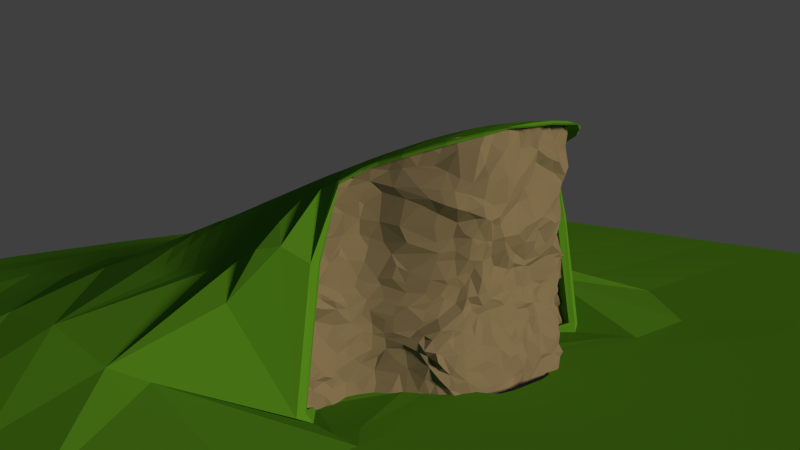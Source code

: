 # Source: Terrain_ready.blend  (saved by Blender 2.71.0; exported with 4.5.12 LTS)
import bpy
from mathutils import Matrix  # noqa: F401  (used for matrix-valued properties, if any)

bpy.ops.wm.read_factory_settings(use_empty=True)
scene = bpy.context.scene
scene.name = 'Scene'

# ---- collections
col_collection_1 = bpy.data.collections.new('Collection 1'); scene.collection.children.link(col_collection_1)

# ---- materials (node trees are filled in below, after node groups)
mat_material_001 = bpy.data.materials.new('Material.001')
mat_material_001.alpha_threshold = 0.0
mat_material_001.use_transparent_shadow = False
mat_material_001.diffuse_color = (0.06382, 0.2462, 0.02291, 1.0)
mat_material_001.roughness = 0.5
mat_material_001.specular_intensity = 0.06044
mat_material_001.line_color = (0.0, 0.0, 0.0, 1.0)
mat_material_002 = bpy.data.materials.new('Material.002')
mat_material_002.alpha_threshold = 0.0
mat_material_002.use_transparent_shadow = False
mat_material_002.diffuse_color = (0.1679, 0.1679, 0.1679, 1.0)
mat_material_002.roughness = 0.5
mat_material_002.specular_intensity = 0.0
mat_material_002.line_color = (0.0, 0.0, 0.0, 1.0)

# ---- material node trees

# ---- world
world_world = bpy.data.worlds.new('World'); scene.world = world_world
world_world.color = (0.05088, 0.05088, 0.05088)
world_world.use_sun_shadow = False
world_world.sun_shadow_jitter_overblur = 0.0
world_world.cycles.sampling_method = 'MANUAL'
world_world.cycles.sample_map_resolution = 256
world_world.light_settings.ao_factor = 0.2

# ---- cameras
cam_camera_001 = bpy.data.cameras.new('Camera.001')
cam_camera_001.clip_end = 694.0
cam_camera_001.lens = 35.0
cam_camera_001.sensor_width = 32.0
cam_camera_001.sensor_height = 18.0
cam_camera_001.dof.focus_distance = 0.0
cam_camera_001.dof.aperture_fstop = 128.0

# ---- lights
light_sun = bpy.data.lights.new('Sun', 'SUN')
light_sun.color = (1.0, 0.6759, 0.2972)
light_sun.transmission_factor = 0.0
light_sun.angle = 0.1993
light_sun.energy = 4.0
light_sun.shadow_buffer_clip_start = 0.5
light_sun.shadow_soft_size = 0.1
light_sun.shadow_cascade_max_distance = 1000.0
light_sun.cycles.use_multiple_importance_sampling = False

# ---- meshes
me_plane_001 = bpy.data.meshes.new('Plane.001')
me_plane_001.from_pydata([(0.07095, 0.1363, 66.74), (0.07405, 0.1099, 41.8), (0.07715, 0.107, 15.37), (0.08553, 0.1041, 14.7), (0.1236, 0.07823, 79.34), (0.09999, 0.09658, 41.19), (0.08894, 0.104, 42.19), (0.1006, 0.08756, 27.58), (0.03486, 0.1403, 90.34), (0.03203, 0.1458, 76.75), (0.03662, 0.1385, 67.86), (0.06915, 0.127, 54.38), (0.1104, 0.1232, 66.43), (0.0991, 0.1069, 56.11), (0.131, 0.07109, 54.18), (0.03247, 0.1155, 43.56), (0.02164, 0.1182, 42.39), (0.03476, 0.1195, 38.22), (0.06726, 0.1064, 29.63), (0.109, 0.09332, 16.26), (0.09733, 0.08245, 4.003), (0.1021, 0.09299, 6.251), (0.1166, 0.05824, 8.978), (0.1124, 0.1001, 83.8), (0.1078, 0.1017, 87.76), (0.1108, 0.08607, 41.39), (0.1107, 0.07846, 36.2), (0.1323, 0.05534, 32.11), (0.1237, 0.06285, 36.33), (0.05612, 0.1436, 91.94), (0.05969, 0.147, 86.54), (0.07542, 0.1368, 87.18), (0.05287, 0.1422, 67.25), (0.04857, 0.1356, 62.67), (0.07539, 0.1385, 61.89), (0.06599, 0.1343, 60.24), (0.06328, 0.1404, 62.94), (0.1256, 0.0996, 69.25), (0.1377, 0.06654, 59.79), (0.04945, 0.1168, 41.0), (0.05303, 0.1168, 35.76), (0.06541, 0.1138, 34.95), (0.05312, 0.1102, 16.6), (0.05006, 0.1147, 10.87), (0.1173, 0.07519, 19.34), (0.1107, 0.07659, 12.5), (0.1104, 0.08207, 14.52), (0.1195, 0.05716, 16.22), (0.1268, 0.0464, 12.6), (0.1037, 0.117, 85.27), (0.08933, 0.1342, 85.99), (0.08531, 0.1429, 76.81), (0.09669, 0.1319, 74.61), (0.1044, 0.1211, 75.94), (0.1133, 0.0929, 79.69), (0.1093, 0.1078, 78.09), (0.07846, 0.11, 43.62), (0.08309, 0.09735, 32.44), (0.08023, 0.1017, 37.65), (0.1014, 0.09118, 35.79), (0.08196, 0.1066, 30.0), (0.09029, 0.102, 23.75), (0.1042, 0.09516, 24.01), (0.1103, 0.0783, 30.35), (0.1138, 0.06983, 23.17), (0.13, 0.04937, 22.06), (0.01126, 0.1475, 90.46), (0.01494, 0.1417, 85.28), (0.01723, 0.1444, 79.91), (0.06033, 0.1473, 76.67), (0.07728, 0.1413, 73.44), (0.01619, 0.1398, 58.15), (0.02874, 0.1355, 60.15), (0.0078, 0.134, 54.0), (0.01195, 0.1208, 47.58), (0.05051, 0.1365, 55.56), (0.05231, 0.1204, 48.4), (0.06772, 0.1217, 47.32), (0.07398, 0.1152, 45.47), (0.08704, 0.1375, 67.11), (0.08431, 0.1363, 69.02), (0.08654, 0.1275, 62.56), (0.08055, 0.136, 62.84), (0.09901, 0.1127, 61.27), (0.08759, 0.1238, 55.99), (0.08481, 0.117, 48.37), (0.1095, 0.0931, 47.92), (0.1102, 0.09724, 50.9), (0.008709, 0.1164, 42.23), (0.01086, 0.1173, 33.89), (0.003132, 0.1172, 35.58), (0.02468, 0.1173, 34.61), (0.01082, 0.1177, 29.3), (0.005421, 0.1182, 20.35), (0.0132, 0.1201, 17.74), (0.02499, 0.1171, 20.9), (0.05571, 0.1129, 30.73), (0.05125, 0.1094, 21.9), (0.06469, 0.1055, 23.31), (0.0772, 0.1024, 22.3), (0.01115, 0.1207, 14.28), (0.01243, 0.1165, 4.709), (0.03336, 0.1171, 8.434), (0.01523, 0.1203, -5.112), (0.008318, 0.119, -7.489), (0.0174, 0.1161, -7.471), (0.02808, 0.1168, -7.511), (0.04833, 0.1121, 3.698), (0.05703, 0.1101, 1.143), (0.04747, 0.11, -2.502), (0.04777, 0.1112, -4.68), (0.06142, 0.1055, -2.851), (0.07745, 0.1039, -3.416), (0.08832, 0.0995, 16.78), (0.09133, 0.09855, 7.635), (0.08908, 0.1021, 9.417), (0.1095, 0.09708, 13.27), (0.08382, 0.09619, -2.361), (0.09989, 0.07621, -0.5693), (0.1082, 0.06641, 0.5795), (0.1311, 0.03948, 15.8), (0.139, 0.04439, 53.52), (0.1345, 0.05892, 46.01), (0.1365, 0.05412, 41.47), (0.1346, 0.07234, 68.88), (0.1429, 0.02866, -6.415), (0.1364, 0.04941, 77.75), (0.1357, 0.04017, 21.78), (0.1377, 0.04469, 26.69), (0.1412, 0.06126, 72.63), (0.1424, 0.04527, 70.61), (0.1528, 0.03125, 71.98), (0.1597, 0.0194, 75.3), (0.1557, 0.02364, 77.6), (0.1415, 0.02785, 15.51), (0.1599, 0.0196, 12.89), (0.1431, 0.02843, -4.258), (0.157, 0.02318, -6.945), (0.1554, 0.02429, 56.14), (0.145, 0.04408, 60.81), (0.1484, 0.02985, 51.72), (0.1547, 0.02611, 28.34), (0.1437, 0.03059, 24.8), (0.1486, 0.03208, 29.78), (0.1644, 0.01954, 25.66), (0.1491, 0.02821, 33.44), (0.1507, 0.03022, 39.73), (0.14, 0.04081, 38.9), (0.1705, 0.01961, 33.16), (0.1693, 0.01913, 31.06), (0.1806, 0.01486, 31.11), (0.1699, 0.0192, 19.75), (0.1667, 0.01741, 17.65), (0.1577, 0.02257, 41.27), (0.1604, 0.02103, 38.28), (0.1936, 0.005598, 39.95), (0.1736, 0.01761, 28.15), (0.1209, 0.08719, 85.85), (0.1765, 0.009681, 72.12), (0.1645, 0.01666, -7.361), (0.1756, 0.01172, 6.796), (0.1675, 0.01312, -1.692), (0.1641, 0.008871, 3.89), (0.1705, 0.01694, 14.55), (0.1675, 0.01869, 47.49), (0.1719, 0.01765, 56.36), (0.1794, 0.009769, 56.33), (0.1738, 0.01463, 52.33), (0.2004, 0.0004919, 60.0), (0.2021, -0.000898, 53.26), (0.1903, 0.002419, 67.65), (0.1987, 7.927e-06, 27.2), (0.1985, 0.004835, 23.08), (0.198, 0.01181, 32.06), (0.1924, 0.008516, 20.05), (0.1961, 0.01085, 6.649), (0.1986, 0.01518, 2.01), (0.2003, 0.01311, 11.14), (0.1939, 0.0107, -4.558), (0.1971, 0.01182, -7.307), (0.2203, 0.01211, -7.262), (0.2109, 0.01439, 8.448), (0.2134, 0.009138, 0.06067), (0.2175, 0.001322, 50.5), (0.22, -0.000951, 47.39), (0.2056, 0.007277, 43.29), (0.2186, 0.01085, 34.68), (0.2114, 0.003792, 30.4), (0.2224, 0.01284, 41.7), (0.2165, 0.007235, 38.32), (0.2248, 0.01283, 38.73), (0.2465, 0.01064, 9.239), (0.2318, 0.01285, -0.8512), (0.2308, 0.009677, 3.079), (0.241, 0.0131, -6.818), (0.2373, 0.0149, 23.1), (0.2309, 0.0135, 19.6), (0.2303, 0.01412, 27.82), (-0.07379, 0.1257, 89.56), (-0.06348, 0.1217, 69.41), (-0.1198, 0.06321, 67.1), (-0.07224, 0.1234, 42.58), (-0.1272, 0.06494, 16.05), (-0.09615, 0.1038, 79.59), (-0.09727, 0.1086, 41.91), (-0.1028, 0.1026, 40.52), (-0.132, 0.0741, 29.68), (-0.01693, 0.1398, 93.07), (-0.02263, 0.1382, 92.98), (-0.06987, 0.1289, 80.02), (-0.03194, 0.1445, 67.11), (-0.06494, 0.1181, 57.27), (-0.06329, 0.1201, 50.16), (-0.08775, 0.0866, 57.41), (-0.1159, 0.06726, 54.81), (-0.0314, 0.1185, 42.73), (-0.03047, 0.1165, 27.37), (-0.07423, 0.1087, 29.04), (-0.03049, 0.1164, 15.99), (-0.03884, 0.1209, 15.56), (-0.02757, 0.1216, 2.243), (-0.07791, 0.1225, 3.809), (-0.1001, 0.09938, 17.35), (-0.1282, 0.06121, 3.525), (-0.1315, 0.06039, 5.939), (-0.098, 0.09738, 87.47), (-0.117, 0.08911, 39.53), (-0.1019, 0.09986, 36.86), (-0.1366, 0.07461, 33.0), (-0.1297, 0.07367, 36.02), (-0.04221, 0.1375, 92.2), (-0.04866, 0.1379, 60.9), (-0.1027, 0.08182, 66.95), (-0.09941, 0.07959, 64.63), (-0.1029, 0.07891, 58.79), (-0.05567, 0.1245, 43.15), (-0.05401, 0.1229, 39.42), (-0.0497, 0.1197, 35.24), (-0.05426, 0.1092, 33.37), (-0.06392, 0.1107, 35.91), (-0.06606, 0.1265, 14.59), (-0.05987, 0.1289, 12.25), (-0.07354, 0.1212, 11.06), (-0.1117, 0.07742, 16.35), (-0.1124, 0.08981, 8.968), (-0.1079, 0.0875, 10.75), (-0.1273, 0.06511, 8.584), (-0.0788, 0.1204, 83.18), (-0.09424, 0.1009, 86.46), (-0.09447, 0.102, 88.0), (-0.07597, 0.1183, 78.43), (-0.07506, 0.114, 74.86), (-0.08801, 0.09854, 72.73), (-0.1093, 0.08824, 80.63), (-0.1118, 0.07733, 74.28), (-0.08392, 0.1165, 42.59), (-0.075, 0.1085, 39.23), (-0.07241, 0.1075, 36.3), (-0.1014, 0.1032, 34.4), (-0.1255, 0.0638, 22.11), (-0.002145, 0.1456, 93.22), (0.0005845, 0.1405, 87.06), (-0.007284, 0.1375, 86.67), (-0.02566, 0.1418, 87.53), (-0.01581, 0.1388, 83.93), (-0.03994, 0.1323, 86.04), (-0.006918, 0.147, 81.28), (-0.01763, 0.1469, 80.1), (-0.0001488, 0.1375, 73.38), (-0.02724, 0.1405, 75.47), (-0.05182, 0.1299, 79.87), (-0.05018, 0.1406, 74.45), (-0.04432, 0.145, 74.15), (-0.06722, 0.121, 73.4), (-0.003464, 0.1389, 67.7), (-0.01121, 0.1417, 60.55), (-0.03191, 0.1383, 61.46), (-0.007251, 0.1369, 55.73), (-0.0118, 0.1288, 48.42), (-0.03035, 0.1312, 49.71), (-0.0499, 0.1366, 57.62), (-0.08619, 0.09166, 67.57), (-0.07601, 0.09397, 63.66), (-0.09094, 0.08454, 62.54), (-0.07379, 0.09824, 57.24), (-0.07558, 0.1006, 52.25), (-0.08801, 0.09444, 47.59), (-0.1005, 0.08379, 49.47), (-0.1099, 0.09113, 42.9), (-0.1198, 0.0721, 48.61), (-0.004793, 0.1214, 42.55), (-0.02769, 0.1266, 45.32), (-0.01413, 0.1151, 33.78), (-0.00742, 0.1169, 34.68), (-0.03168, 0.1133, 35.18), (-0.01749, 0.1183, 28.03), (-0.003925, 0.118, 23.35), (-0.03252, 0.1174, 22.37), (-0.02624, 0.1141, 22.74), (-0.04735, 0.1079, 29.22), (-0.06891, 0.1109, 23.19), (-0.001791, 0.1191, 15.98), (0.002605, 0.1212, 10.6), (-0.0333, 0.1254, 10.65), (-0.01004, 0.1195, 4.875), (-0.006249, 0.117, -5.571), (-0.01263, 0.1117, -2.441), (-0.02714, 0.1172, -1.338), (-0.06748, 0.1261, -1.954), (-0.04661, 0.1238, -1.366), (-0.08541, 0.1162, 12.18), (-0.08967, 0.1106, 2.964), (-0.1068, 0.08717, 0.04588), (-0.1232, 0.06603, -4.094), (-0.1206, 0.07492, 2.072), (-0.1373, 0.04308, 14.52), (-0.1318, 0.05079, 54.77), (-0.1388, 0.04225, 10.38), (-0.1379, 0.0454, 48.99), (-0.1396, 0.04189, 39.68), (-0.1377, 0.04986, 35.91), (-0.1343, 0.03659, 67.9), (-0.1373, 0.03776, 61.53), (-0.1374, 0.04388, -2.88), (-0.1334, 0.03792, 3.827), (-0.1424, 0.03939, 80.35), (-0.1399, 0.05378, 30.38), (-0.1308, 0.04759, 72.54), (-0.1564, 0.02256, 77.2), (-0.1464, 0.02017, 3.546), (-0.147, 0.02686, -3.6), (-0.1499, 0.02099, 8.27), (-0.1536, 0.02722, 12.04), (-0.1572, 0.02652, 62.04), (-0.1578, 0.02597, 66.79), (-0.1621, 0.02117, 49.54), (-0.1526, 0.02902, 27.91), (-0.1718, 0.0221, 30.1), (-0.1572, 0.02922, 34.41), (-0.1447, 0.03692, 37.99), (-0.161, 0.02534, 21.92), (-0.1557, 0.02308, 42.17), (-0.1751, 0.01625, 35.72), (-0.1776, 0.01562, 22.52), (-0.1826, 0.01705, 29.07), (-0.1114, 0.08957, 83.5), (-0.1187, 0.0753, 84.61), (-0.1871, 0.01636, 72.18), (-0.1705, 0.01962, 72.11), (-0.1839, 0.01802, -2.499), (-0.1847, 0.01742, 7.871), (-0.1781, 0.01521, 11.79), (-0.1714, 0.01562, 4.902), (-0.1813, 0.01324, 17.87), (-0.1865, 0.01278, 67.65), (-0.1893, 0.01434, 70.04), (-0.1822, 0.01878, 59.56), (-0.204, 0.008331, 58.32), (-0.1949, 0.01091, 55.31), (-0.1972, 0.01071, 63.26), (-0.1919, 0.01142, 67.91), (-0.2077, 0.007904, 52.19), (-0.1965, 0.007702, 49.69), (-0.201, 0.01121, 27.62), (-0.2068, 0.008865, 37.39), (-0.2036, 0.007096, 22.95), (-0.2071, 0.01467, 0.7908), (-0.2035, 0.01208, 16.99), (-0.2018, 0.01238, 18.82), (-0.2055, 0.01358, 12.64), (-0.2027, 0.01373, -2.989), (-0.2129, 0.009881, 18.6), (-0.2221, 0.01387, 14.28), (-0.2161, 0.01018, -3.208), (-0.2206, 0.01285, -4.376), (-0.2244, 0.01754, 11.41), (-0.2161, 0.008337, 9.689), (-0.2201, 0.01108, 3.811), (-0.2152, 0.01102, 52.86), (-0.2199, 0.009614, 27.18), (-0.1987, 0.01494, 32.66), (-0.2165, 0.01208, 20.93), (-0.223, 0.01341, 42.27), (-0.2377, 0.01356, 6.878), (-0.2471, 0.01555, 4.649), (-0.2353, 0.01153, 15.53), (-0.2438, 0.01404, 14.33), (-0.2454, 0.01824, -5.243), (-0.2394, 0.01066, 21.14), (-0.2305, 0.01534, 18.61), (-0.2343, 0.01872, 26.15), (-0.231, 0.01437, 35.6), (0.1261, 0.06462, 39.67), (0.06789, 0.1374, 91.18), (0.1265, 0.08706, 67.07), (0.06636, 0.1198, 40.77), (0.07375, 0.1067, 13.14), (0.1248, 0.05927, 18.21), (0.1313, 0.06428, 78.75), (0.09461, 0.09704, 39.52), (0.1331, 0.05356, 28.35), (0.02637, 0.144, 89.71), (0.02058, 0.1435, 89.86), (0.02139, 0.1477, 93.07), (0.02851, 0.1386, 84.5), (0.07616, 0.1448, 80.66), (0.02467, 0.1329, 66.23), (0.0276, 0.1379, 55.66), (0.03166, 0.1291, 50.89), (0.0641, 0.1286, 52.34), (0.062, 0.1296, 54.34), (0.102, 0.128, 65.56), (0.09694, 0.1094, 51.71), (0.02647, 0.1164, 39.62), (0.02905, 0.1159, 27.47), (0.02442, 0.1168, 29.54), (0.05821, 0.1078, 27.46), (0.03173, 0.1187, 14.47), (0.02511, 0.118, 4.946), (0.02095, 0.1167, 0.4067), (0.0743, 0.1079, 4.747), (0.09973, 0.09439, 14.85), (0.121, 0.04933, 6.775), (0.1074, 0.0849, 33.57), (0.1256, 0.06676, 31.72), (0.1265, 0.05978, 34.12), (0.04064, 0.1414, 92.61), (0.04416, 0.1437, 85.91), (0.06827, 0.1469, 83.76), (0.04632, 0.1363, 59.91), (0.05807, 0.1368, 59.7), (0.1184, 0.1131, 67.63), (0.1156, 0.1009, 64.31), (0.1163, 0.096, 60.6), (0.04586, 0.1166, 37.6), (0.04791, 0.1163, 33.11), (0.068, 0.1051, 32.09), (0.05445, 0.111, 6.888), (0.07428, 0.1077, 8.756), (0.1181, 0.08433, 17.06), (0.1166, 0.0756, 15.87), (0.1089, 0.08316, 10.63), (0.1026, 0.113, 88.97), (0.08283, 0.1355, 90.33), (0.08494, 0.1369, 80.22), (0.0996, 0.1275, 71.01), (0.1111, 0.119, 72.09), (0.1193, 0.1079, 72.17), (0.1309, 0.08722, 73.02), (0.07766, 0.1056, 38.96), (0.0764, 0.1081, 34.61), (0.09497, 0.0919, 34.44), (0.07757, 0.1066, 27.35), (0.08546, 0.09864, 20.68), (0.1086, 0.0875, 20.45), (0.09758, 0.099, 20.5), (0.1118, 0.07661, 26.47), (0.1142, 0.08071, 21.97), (0.1103, 0.07782, 20.15), (0.1208, 0.06578, 20.59), (0.007283, 0.145, 83.91), (0.001173, 0.1384, 79.54), (0.01019, 0.1374, 72.4), (0.02111, 0.1383, 71.18), (0.03742, 0.143, 79.11), (0.04717, 0.1451, 72.27), (0.01086, 0.1371, 67.64), (0.004582, 0.142, 59.18), (0.007392, 0.13, 51.55), (0.01374, 0.1208, 44.22), (0.02777, 0.1252, 47.06), (0.04635, 0.1338, 53.96), (0.03972, 0.1134, 44.22), (0.03987, 0.1307, 50.89), (0.08365, 0.1291, 59.23), (0.09435, 0.1184, 57.62), (0.07989, 0.1241, 53.37), (0.09406, 0.1055, 48.33), (0.1107, 0.09458, 54.41), (0.1265, 0.06923, 43.99), (0.007138, 0.1179, 39.06), (0.001074, 0.1209, 40.26), (0.03209, 0.1183, 31.64), (0.003182, 0.1181, 27.07), (-0.002545, 0.1199, 29.6), (0.00572, 0.1175, 22.78), (0.04651, 0.1111, 28.7), (0.04249, 0.1126, 25.16), (0.04153, 0.1153, 19.51), (0.06421, 0.1089, 20.17), (0.005867, 0.1168, 16.44), (0.02661, 0.1176, 9.406), (0.01768, 0.1215, 10.44), (0.001759, 0.1152, 1.499), (0.003851, 0.1167, -2.364), (0.03301, 0.1147, -3.13), (0.03455, 0.1147, 0.8775), (0.04206, 0.1123, -7.473), (0.06524, 0.104, -4.777), (0.06149, 0.1069, -7.485), (0.1012, 0.08961, 9.411), (0.1018, 0.09732, 10.76), (0.104, 0.08415, 11.78), (0.08325, 0.09947, 1.236), (0.09048, 0.09688, 2.094), (0.08609, 0.1013, 4.103), (0.07797, 0.1004, -7.371), (0.09469, 0.08606, -2.17), (0.08995, 0.08401, -6.233), (0.1074, 0.07499, 5.394), (0.1028, 0.07368, -4.772), (0.1157, 0.05339, -4.245), (0.1322, 0.039, 19.43), (0.1344, 0.02941, 12.37), (0.1359, 0.05269, 49.83), (0.1433, 0.03833, 40.98), (0.1365, 0.0432, 33.86), (0.1278, 0.04527, 1.053), (0.1365, 0.02611, 7.394), (0.1363, 0.02849, 3.159), (0.1322, 0.07223, 83.76), (0.1375, 0.05765, 81.9), (0.1432, 0.03023, 21.12), (0.1487, 0.03363, 74.08), (0.1472, 0.03314, 78.23), (0.1444, 0.03253, 80.03), (0.1544, 0.01477, 3.125), (0.152, 0.0245, 18.63), (0.1496, 0.02158, -0.2629), (0.1488, 0.0176, 10.01), (0.1574, 0.02687, 61.35), (0.1481, 0.03178, 55.11), (0.1586, 0.02699, 67.58), (0.1538, 0.02951, 66.44), (0.1523, 0.0284, 46.97), (0.1567, 0.02702, 35.39), (0.1514, 0.02637, 22.76), (0.1848, 0.0171, 34.2), (0.176, 0.01403, 36.83), (0.1794, 0.01454, 21.99), (0.1819, 0.009626, 25.36), (0.1753, 0.0137, 40.22), (0.1567, 0.01693, 74.73), (0.1659, 0.01634, 72.05), (0.1697, 0.01425, 75.25), (0.1828, 0.01643, -3.726), (0.183, 0.01385, 9.331), (0.1861, 0.01496, 7.47), (0.1854, 0.01226, 3.377), (0.1806, 0.01428, 15.54), (0.1773, 0.007272, 66.23), (0.1779, 0.007106, 69.98), (0.1777, 0.01512, 49.59), (0.1865, 0.01032, 46.94), (0.169, 0.01561, 63.48), (0.1947, 0.001168, 63.95), (0.1904, 0.001254, 58.09), (0.1931, 0.002415, 54.58), (0.1848, 0.004656, 67.47), (0.2021, 0.005071, 47.56), (0.204, 0.008821, 40.29), (0.1973, 0.008659, 35.11), (0.1968, 0.01014, 37.01), (0.1998, 0.01704, 9.165), (0.2124, 0.01111, 4.871), (0.2037, 0.008703, 16.88), (0.2077, 0.01258, -4.023), (0.2117, 0.01203, 14.9), (0.2233, 0.01444, 17.45), (0.2205, 0.009369, 8.28), (0.2301, 0.01322, 5.629), (0.2148, 0.002457, 55.72), (0.2044, 0.001013, 57.51), (0.2177, 0.006256, 56.99), (0.2129, -0.0002916, 49.23), (0.2164, 0.00604, 27.14), (0.2232, 0.007186, 22.66), (0.2176, 0.008745, 20.53), (0.2137, 0.01381, 41.54), (0.2337, 0.009727, 8.211), (0.247, 0.01283, 5.348), (0.2307, 0.01239, 15.48), (0.2475, 0.01243, -0.3236), (0.2471, 0.0139, -4.53), (0.2316, 0.01313, 35.77), (0.2342, 0.01749, 37.44), (-0.1215, 0.07894, 38.95), (-0.06115, 0.1293, 91.03), (-0.05196, 0.1333, 70.11), (-0.06254, 0.1233, 39.09), (-0.115, 0.07126, 77.27), (-0.1223, 0.05928, 74.54), (-0.09387, 0.1091, 39.59), (-0.08588, 0.1058, 24.75), (-0.1179, 0.07365, 26.41), (-0.02883, 0.1352, 90.14), (-0.03889, 0.1358, 90.25), (-0.02636, 0.1495, 79.18), (-0.02218, 0.1424, 64.51), (-0.06177, 0.1239, 53.57), (-0.09404, 0.08947, 67.59), (-0.1068, 0.07514, 52.98), (-0.02003, 0.1158, 41.27), (-0.02322, 0.1129, 25.54), (-0.0219, 0.117, 13.76), (-0.06165, 0.1273, 1.959), (-0.09633, 0.1021, 13.0), (-0.0974, 0.1036, 2.899), (-0.1284, 0.06386, -0.767), (-0.1136, 0.09431, 38.91), (-0.1092, 0.102, 40.53), (-0.1132, 0.09681, 31.63), (-0.1051, 0.0905, 28.87), (-0.124, 0.08418, 33.41), (-0.0539, 0.1336, 91.54), (-0.04568, 0.1314, 83.42), (-0.06448, 0.1262, 82.07), (-0.03892, 0.1416, 67.2), (-0.06149, 0.1211, 61.54), (-0.1153, 0.06534, 58.74), (-0.04104, 0.1186, 40.36), (-0.0447, 0.1155, 33.37), (-0.04697, 0.1247, 7.639), (-0.0433, 0.1206, 5.404), (-0.06059, 0.125, 6.877), (-0.1121, 0.0811, 13.12), (-0.1092, 0.08633, 5.831), (-0.1243, 0.074, 8.983), (-0.1187, 0.06934, 6.314), (-0.09914, 0.106, 83.85), (-0.07307, 0.1122, 72.59), (-0.08268, 0.1042, 73.55), (-0.1067, 0.08963, 77.54), (-0.09925, 0.08984, 72.68), (-0.1165, 0.06809, 72.04), (-0.06962, 0.1087, 32.83), (-0.09629, 0.1022, 28.8), (-0.08257, 0.1113, 20.81), (-0.09131, 0.09789, 22.0), (-0.1028, 0.08627, 23.98), (-0.1048, 0.08595, 20.99), (-0.1147, 0.07302, 20.7), (-0.01185, 0.1376, 90.5), (-0.03161, 0.1413, 82.52), (-0.008494, 0.1388, 77.99), (-0.01307, 0.1395, 71.84), (-0.02548, 0.1423, 71.49), (-0.04132, 0.1413, 78.35), (-0.04395, 0.1415, 71.79), (-0.05777, 0.1333, 71.34), (-0.06241, 0.1367, 76.54), (-0.07048, 0.118, 70.44), (-0.01487, 0.1328, 55.07), (-0.02421, 0.1421, 58.78), (-0.03157, 0.1425, 57.44), (-0.006043, 0.1348, 52.05), (-0.004167, 0.1217, 44.57), (-0.001486, 0.1252, 46.73), (-0.04692, 0.1349, 52.95), (-0.03904, 0.1341, 52.68), (-0.04744, 0.1213, 44.32), (-0.04535, 0.1298, 48.51), (-0.06481, 0.1279, 44.84), (-0.07004, 0.09823, 63.54), (-0.06845, 0.1098, 66.2), (-0.07178, 0.09888, 66.33), (-0.0712, 0.1109, 56.44), (-0.07472, 0.1184, 47.63), (-0.07804, 0.1084, 46.2), (-0.08613, 0.09878, 45.56), (-0.09219, 0.08703, 54.19), (-0.09522, 0.08923, 46.51), (-0.02345, 0.1131, 33.92), (-0.0325, 0.1139, 31.9), (-0.01161, 0.1184, 20.24), (-0.02622, 0.1129, 20.38), (-0.03966, 0.1086, 26.72), (-0.04378, 0.11, 28.22), (-0.0545, 0.1102, 25.14), (-0.04323, 0.1129, 21.65), (-0.07673, 0.1203, 17.77), (-0.01516, 0.1199, 15.04), (-0.01037, 0.117, 13.81), (-0.01879, 0.1187, 7.854), (-0.03506, 0.1256, 7.804), (-0.01665, 0.1152, 1.869), (-0.01519, 0.1148, -5.292), (-0.03328, 0.1191, -5.537), (-0.03395, 0.1169, -7.411), (-0.05962, 0.1198, -7.469), (-0.07205, 0.1236, -5.067), (-0.08061, 0.117, 13.74), (-0.07884, 0.1193, 8.837), (-0.08028, 0.1249, 5.825), (-0.1013, 0.09676, 7.915), (-0.08178, 0.1181, -0.7796), (-0.07674, 0.1165, -7.316), (-0.09713, 0.09747, -7.546), (-0.1051, 0.0963, 5.349), (-0.1088, 0.08887, -4.825), (-0.1048, 0.09024, -7.261), (-0.1139, 0.07963, -3.233), (-0.12, 0.07108, -7.317), (-0.1309, 0.05518, -7.139), (-0.1327, 0.05511, 15.58), (-0.1296, 0.05705, 52.11), (-0.1346, 0.05272, 8.863), (-0.1311, 0.04852, 6.82), (-0.1298, 0.06603, 46.1), (-0.1336, 0.0637, 38.49), (-0.1277, 0.05065, 65.17), (-0.1269, 0.05542, 61.04), (-0.1374, 0.05332, -4.698), (-0.1372, 0.03848, 0.8287), (-0.1286, 0.06069, 79.89), (-0.1329, 0.05457, 81.8), (-0.1341, 0.05748, 20.87), (-0.1349, 0.05754, 26.57), (-0.1309, 0.05695, 24.32), (-0.1308, 0.04277, 71.21), (-0.1242, 0.06313, 71.19), (-0.1471, 0.02748, 72.04), (-0.1412, 0.02891, 73.79), (-0.1485, 0.03069, 79.39), (-0.1473, 0.02378, 0.259), (-0.147, 0.03149, 16.14), (-0.1452, 0.03161, -7.398), (-0.1588, 0.02461, -7.22), (-0.1367, 0.03656, 6.725), (-0.1457, 0.03359, 56.86), (-0.1423, 0.0334, 53.15), (-0.1541, 0.02486, 54.94), (-0.1462, 0.02903, 64.56), (-0.1485, 0.03007, 47.73), (-0.146, 0.03121, 24.44), (-0.1489, 0.03641, 32.68), (-0.1537, 0.02805, 31.73), (-0.1433, 0.03822, 19.02), (-0.1565, 0.02728, 19.19), (-0.1526, 0.02746, 40.05), (-0.1717, 0.01678, 34.16), (-0.171, 0.01822, 21.57), (-0.1734, 0.01818, 40.2), (-0.1708, 0.0184, 25.44), (-0.1747, 0.01646, 74.84), (-0.1634, 0.01704, 75.47), (-0.1712, 0.01958, -4.074), (-0.1606, 0.01591, 9.394), (-0.17, 0.01788, 14.65), (-0.168, 0.02196, 66.31), (-0.1788, 0.01497, 43.33), (-0.1733, 0.01484, 54.18), (-0.19, 0.009793, 41.62), (-0.2066, 0.01001, 43.63), (-0.1888, 0.01017, 35.67), (-0.1968, 0.008866, 21.69), (-0.2015, 0.01328, 5.878), (-0.195, 0.01494, 2.258), (-0.1898, 0.01237, 12.94), (-0.1946, 0.01603, 14.92), (-0.1938, 0.01038, -7.259), (-0.2103, 0.01632, 14.86), (-0.2122, 0.01177, -7.236), (-0.2147, 0.01222, 8.256), (-0.2084, 0.009971, 10.09), (-0.2126, 0.01182, 57.38), (-0.2145, 0.01003, 29.97), (-0.2159, 0.01289, 35.14), (-0.2177, 0.01389, 22.61), (-0.219, 0.01066, 49.07), (-0.2308, 0.01492, 8.994), (-0.2299, 0.01055, 14.02), (-0.2283, 0.01616, 3.104), (-0.2224, 0.009202, 1.123), (-0.2358, 0.01506, 2.973), (-0.2379, 0.01386, -3.484), (-0.2279, 0.009637, -7.236), (-0.2412, 0.01573, -6.774), (-0.226, 0.01172, 21.46), (-0.2326, 0.01356, 30.37), (-0.2271, 0.01084, 31.77), (-0.2318, 0.01905, 37.4), (-0.2241, 0.01204, 35.15), (0.1276, 0.04391, -4.551), (0.01042, 0.1495, 93.19), (0.04343, 0.1118, -7.475), (0.1872, 0.007258, 70.43), (0.1806, 0.006066, 73.4), (0.1837, 0.01263, -7.159), (0.1852, 0.006647, 69.67), (0.2439, 0.01356, 14.34), (0.2329, 0.01285, 30.24), (-0.005909, 0.1155, -7.463), (-0.1084, 0.08869, 86.28), (-0.109, 0.08812, 86.21), (-0.08271, 0.1207, 89.19), (-0.09174, 0.1066, 88.26), (-0.1596, 0.01821, 75.14), (-0.1825, 0.01486, 73.6), (-0.1304, 0.06379, 83.0), (-0.01628, 0.1116, -7.508), (-0.2254, 0.01267, 38.78), (-0.247, 0.01756, -2.393), (1.0, -1.0, 0.0), (1.0, 1.0, 0.0), (1.0, 0.0, 0.0), (0.5, -1.0, 0.2935), (1.0, 0.5, 0.0), (1.0, -0.5, 0.2296), (0.5, 1.0, 0.0), (0.5, 0.0, 0.05396), (0.5, 0.5, 0.0), (0.5, -0.5, 7.354), (0.75, -1.0, 0.04145), (1.0, 0.75, 0.0), (1.0, -0.75, 0.04145), (0.75, 1.0, 0.0), (0.2783, -0.04668, 35.35), (0.25, -1.0, 0.6069), (1.0, 0.25, 0.0), (1.0, -0.25, 0.04145), (0.25, 1.0, 0.0), (0.75, 0.0, 0.04145), (0.5, 0.75, 0.0), (0.5, 0.25, 0.0), (0.25, 0.5, 0.0), (0.75, 0.5, 0.0), (0.5, -0.25, 3.931), (0.5, -0.75, 3.979), (0.25, -0.5, 19.81), (0.75, -0.5, 2.3), (0.75, 0.75, 0.0), (0.75, -0.25, 1.203), (0.25, 0.75, 0.0), (0.25, 0.25, 0.0), (0.75, 0.25, 0.0), (0.25, -0.25, 38.21), (0.25, -0.75, 9.814), (0.75, -0.75, 1.203), (0.875, -1.0, 0.0), (1.0, 0.875, 0.0), (1.0, -0.875, 0.0), (0.875, 1.0, 0.0), (0.125, 0.0, 79.22), (0.125, -1.0, 1.075), (1.0, 0.125, 0.0), (1.0, -0.125, 0.0), (0.125, 1.0, 0.0), (0.875, 0.0, 0.0), (0.5, 0.875, 0.0), (0.5, 0.125, 0.0), (0.125, 0.5, 0.0), (0.625, 0.5, 0.0), (0.5, -0.125, 1.733), (0.5, -0.875, 1.754), (0.125, -0.5, 25.06), (0.625, -0.5, 4.34), (0.625, -1.0, 0.1676), (1.0, 0.625, 0.0), (1.0, -0.625, 0.1676), (0.625, 1.0, 0.0), (0.346, -0.08607, 10.45), (0.375, -1.0, 0.4342), (1.0, 0.375, 0.0), (1.0, -0.375, 0.1676), (0.375, 1.0, 0.0), (0.625, 0.0, 0.1676), (0.5, 0.625, 0.0), (0.5, 0.375, 0.0), (0.375, 0.5, 0.0), (0.875, 0.5, 0.0), (0.5, -0.375, 6.337), (0.5, -0.625, 6.337), (0.375, -0.5, 12.67), (0.875, -0.5, 0.9803), (0.75, 0.875, 0.0), (0.75, 0.625, 0.0), (0.625, 0.75, 0.0), (0.875, 0.75, 0.0), (0.75, -0.125, 0.4802), (0.75, -0.375, 1.974), (0.625, -0.25, 2.482), (0.875, -0.25, 0.4802), (0.25, 0.875, 0.0), (0.25, 0.625, 0.0), (0.125, 0.75, 0.0), (0.375, 0.75, 0.0), (0.25, 0.375, 0.0), (0.25, 0.125, -4.205e-05), (0.125, 0.25, 0.0), (0.375, 0.25, 0.0), (0.75, 0.375, 0.0), (0.75, 0.125, 0.0), (0.625, 0.25, 0.0), (0.875, 0.25, 0.0), (0.25, -0.125, 40.85), (0.25, -0.375, 29.97), (0.125, -0.25, 52.21), (0.375, -0.25, 21.13), (0.25, -0.625, 14.48), (0.25, -0.875, 4.397), (0.125, -0.75, 11.55), (0.375, -0.75, 6.814), (0.75, -0.625, 1.974), (0.75, -0.875, 0.4802), (0.625, -0.75, 2.482), (0.875, -0.75, 0.4802), (0.875, 0.875, 0.0), (0.875, -0.125, 0.1157), (0.375, 0.875, 0.0), (0.375, 0.375, 0.0), (0.875, 0.375, 0.0), (0.375, -0.125, 14.78), (0.375, -0.625, 10.5), (0.875, -0.625, 0.836), (0.625, 0.875, 0.0), (0.625, 0.625, 0.0), (0.875, 0.625, 0.0), (0.625, -0.125, 1.019), (0.625, -0.375, 3.803), (0.875, -0.375, 0.836), (0.125, 0.875, 0.0), (0.125, 0.625, 0.0), (0.375, 0.625, 0.0), (0.125, 0.375, 0.0), (0.1131, 0.1098, 87.83), (0.375, 0.125, -0.3211), (0.625, 0.375, 0.0), (0.625, 0.125, 0.0), (0.875, 0.125, 0.0), (0.125, -0.125, 66.24), (0.125, -0.375, 37.95), (0.375, -0.375, 18.51), (0.125, -0.625, 16.73), (0.125, -0.875, 5.524), (0.375, -0.875, 2.748), (0.625, -0.625, 3.803), (0.625, -0.875, 1.019), (0.875, -0.875, 0.1157), (0.0625, 0.0, 83.21), (0.2338, 0.03863, -2.223), (0.0625, 0.25, 0.0), (0.25, -0.0625, 47.74), (0.0625, -0.25, 54.68), (0.1875, 0.0, 71.74), (0.25, 0.1875, 0.0), (0.1875, 0.25, 0.0), (0.25, -0.1875, 38.41), (0.1875, -0.25, 47.21), (0.06036, 0.1068, 2.384e-07), (0.125, 0.0625, 84.36), (0.0625, 0.125, 91.73), (0.09707, 0.07104, 0.003669), (0.125, -0.0625, 73.09), (0.125, -0.1875, 59.35), (0.0625, -0.125, 69.65), (0.1875, -0.125, 56.28), (0.1875, 0.1875, 0.0), (0.1875, -0.0625, 63.56), (0.04515, 0.1305, -2.98e-08), (0.0625, 0.0625, 88.67), (0.1387, 0.01301, 0.2908), (0.0625, -0.0625, 76.73), (0.0625, -0.1875, 62.23), (0.1875, -0.1875, 51.24), (0.03125, 0.0, 84.24), (0.25, 0.03125, 0.1237), (0.03125, 0.25, 0.0), (0.25, -0.03125, 52.56), (0.03125, -0.25, 55.17), (0.2385, -0.004455, 54.27), (0.25, 0.2188, 0.0), (0.2188, 0.25, 0.0), (0.25, -0.2188, 38.28), (0.2188, -0.25, 43.02), (0.125, 0.2188, 0.0), (0.125, 0.03125, 81.97), (0.03125, 0.125, 92.92), (0.09264, 0.08438, 4.561e-07), (0.125, -0.03125, 76.24), (0.125, -0.2188, 55.8), (0.03125, -0.125, 70.43), (0.1562, -0.125, 62.22), (0.09375, 0.0, 81.53), (0.25, 0.09375, -0.6852), (0.09375, 0.25, 0.0), (0.25, -0.09375, 43.75), (0.09375, -0.25, 53.69), (0.1562, 0.0, 76.31), (0.25, 0.1562, 0.0), (0.1562, 0.25, 0.0), (0.25, -0.1562, 39.14), (0.1562, -0.25, 50.25), (0.06319, 0.1051, 0.0), (0.125, 0.09375, 86.13), (0.09375, 0.125, 89.8), (0.2188, 0.125, 0.0), (0.125, -0.09375, 69.71), (0.125, -0.1562, 62.79), (0.09375, -0.125, 68.28), (0.2188, -0.125, 48.95), (0.1875, 0.2188, 0.0), (0.1875, 0.1562, 0.0), (0.1562, 0.1875, 0.0), (0.2188, 0.1875, 0.0), (0.1875, -0.03125, 67.71), (0.1875, -0.09375, 59.67), (0.1562, -0.0625, 69.39), (0.2188, -0.0625, 56.14), (0.0625, 0.2188, 0.0), (0.06044, 0.146, 92.18), (0.02564, 0.1345, 0.0), (0.05522, 0.1175, 0.0), (0.0625, 0.09375, 90.56), (0.0625, 0.03125, 86.14), (0.03125, 0.0625, 89.8), (0.09375, 0.0625, 86.85), (0.1174, 0.05097, 0.1074), (0.1871, 0.0259, 74.77), (0.1497, 0.04687, 80.89), (0.2005, 0.002555, -2.243), (0.0625, -0.03125, 80.06), (0.0625, -0.09375, 73.25), (0.03125, -0.0625, 77.63), (0.09375, -0.0625, 75.2), (0.0625, -0.1562, 65.96), (0.0625, -0.2188, 58.46), (0.03125, -0.1875, 62.87), (0.09375, -0.1875, 61.05), (0.1875, -0.1562, 53.49), (0.1875, -0.2188, 49.28), (0.1562, -0.1875, 56.16), (0.2188, -0.1875, 45.13), (0.2188, 0.2188, 0.0), (0.2188, -0.03125, 60.67), (0.09375, 0.2188, 0.0), (0.09375, 0.09375, 88.67), (0.2188, 0.09375, -0.1257), (0.09375, -0.03125, 78.46), (0.09375, -0.1562, 64.69), (0.2188, -0.1562, 46.65), (0.1562, 0.2188, 0.0), (0.07587, 0.09239, 4.195e-07), (0.2188, 0.1562, 0.0), (0.1562, -0.03125, 73.04), (0.1562, -0.09375, 65.7), (0.2188, -0.09375, 52.15), (0.03125, 0.2188, 0.0), (0.03166, 0.1538, 93.32), (0.08346, 0.134, 90.7), (0.03125, 0.09375, 91.73), (0.03125, 0.03125, 87.22), (0.09375, 0.03125, 84.37), (0.1398, 0.07277, 83.62), (0.1612, 0.03495, 78.78), (0.2232, 0.02467, 49.19), (0.03125, -0.03125, 81.03), (0.03125, -0.09375, 74.09), (0.09375, -0.09375, 71.8), (0.03125, -0.1562, 66.68), (0.03125, -0.2188, 59.03), (0.09375, -0.2188, 57.38), (0.1562, -0.1562, 59.05), (0.1562, -0.2188, 53.34), (0.2188, -0.2188, 44.07), (0.03166, 0.1573, 92.49), (0.03166, 0.1551, 91.94), (0.03166, 0.1366, 91.66), (0.06147, 0.1491, 92.06), (0.06079, 0.1476, 91.63), (0.05787, 0.1361, 91.04), (0.1157, 0.1121, 87.38), (0.1277, 0.09604, 85.68), (0.09642, 0.1273, 89.35), (0.08614, 0.1363, 90.25), (0.1425, 0.07506, 83.17), (0.1143, 0.1106, 86.48), (0.1262, 0.09455, 84.78), (0.09496, 0.1258, 88.45), (0.08468, 0.1348, 89.35), (0.141, 0.07357, 82.27), (0.09468, 0.09101, 86.0), (0.1066, 0.07498, 84.3), (0.07537, 0.1062, 87.98), (0.06508, 0.1153, 88.88), (0.1214, 0.054, 81.8), (0.1872, 0.02968, 74.76), (0.1516, 0.05008, 80.42), (0.1631, 0.03817, 78.3), (0.1869, 0.02689, 73.68), (0.1506, 0.04701, 79.54), (0.1621, 0.0351, 77.42), (0.1738, 0.01046, 72.73), (0.1364, 0.03142, 78.86), (0.1479, 0.01951, 76.74), (0.2397, 0.03362, 1.007), (0.215, 0.02784, 48.97), (0.2338, 0.02786, 1.404), (0.2073, 0.02159, 48.73), (0.2413, 0.001122, -0.242), (0.2145, -0.005461, 48.83), (-1.0, -1.0, 0.0), (-1.0, 1.0, 0.0), (0.0, -1.0, 1.172), (-1.0, 0.0, 0.0), (0.0, 1.0, 0.0), (0.0, 0.0, 84.59), (-0.5, -1.0, 0.2935), (-1.0, 0.5, 0.0), (-1.0, -0.5, 0.2296), (-0.5, 1.0, 0.0), (0.0, 0.5, 0.0), (0.0, -0.5, 25.8), (-0.5, 0.0, 0.05396), (-0.5, 0.5, 0.0), (-0.5, -0.5, 7.354), (-0.75, -1.0, 0.04145), (-1.0, 0.75, 0.0), (-1.0, -0.75, 0.04145), (-0.75, 1.0, 0.0), (0.0, 0.75, 0.0), (0.0, -0.75, 11.27), (-0.2783, -0.04668, 35.35), (-0.25, -1.0, 0.6069), (-1.0, 0.25, 0.0), (-1.0, -0.25, 0.04145), (-0.25, 1.0, 0.0), (0.0, 0.25, 0.0), (0.0, -0.25, 55.15), (-0.75, 0.0, 0.04145), (-0.5, 0.75, 0.0), (-0.5, 0.25, 0.0), (-0.25, 0.5, 0.0), (-0.75, 0.5, 0.0), (-0.5, -0.25, 3.931), (-0.5, -0.75, 3.979), (-0.25, -0.5, 19.81), (-0.75, -0.5, 2.3), (-0.75, 0.75, 0.0), (-0.75, -0.25, 1.203), (-0.25, 0.75, 0.0), (-0.25, 0.25, 0.0), (-0.75, 0.25, 0.0), (-0.25, -0.25, 38.21), (-0.25, -0.75, 9.814), (-0.75, -0.75, 1.203), (-0.875, -1.0, 0.0), (-1.0, 0.875, 0.0), (-1.0, -0.875, 0.0), (-0.875, 1.0, 0.0), (0.0, 0.875, 0.0), (0.0, -0.875, 5.526), (-0.125, 0.0, 79.22), (-0.125, -1.0, 1.075), (-1.0, 0.125, 0.0), (-1.0, -0.125, 0.0), (-0.125, 1.0, 0.0), (0.0, 0.125, 93.33), (0.0, -0.125, 70.61), (-0.875, 0.0, 0.0), (-0.5, 0.875, 0.0), (-0.5, 0.125, 0.0), (-0.125, 0.5, 0.0), (-0.625, 0.5, 0.0), (-0.5, -0.125, 1.733), (-0.5, -0.875, 1.754), (-0.125, -0.5, 25.06), (-0.625, -0.5, 4.34), (-0.625, -1.0, 0.1676), (-1.0, 0.625, 0.0), (-1.0, -0.625, 0.1676), (-0.625, 1.0, 0.0), (0.0, 0.625, 0.0), (0.0, -0.625, 16.4), (-0.346, -0.08607, 10.45), (-0.375, -1.0, 0.4342), (-1.0, 0.375, 0.0), (-1.0, -0.375, 0.1676), (-0.375, 1.0, 0.0), (0.0, 0.375, 0.0), (0.0, -0.375, 39.72), (-0.625, 0.0, 0.1676), (-0.5, 0.625, 0.0), (-0.5, 0.375, 0.0), (-0.375, 0.5, 0.0), (-0.875, 0.5, 0.0), (-0.5, -0.375, 6.337), (-0.5, -0.625, 6.337), (-0.375, -0.5, 12.67), (-0.875, -0.5, 0.9803), (-0.75, 0.875, 0.0), (-0.75, 0.625, 0.0), (-0.625, 0.75, 0.0), (-0.875, 0.75, 0.0), (-0.75, -0.125, 0.4802), (-0.75, -0.375, 1.974), (-0.625, -0.25, 2.482), (-0.875, -0.25, 0.4802), (-0.25, 0.875, 0.0), (-0.25, 0.625, 0.0), (-0.125, 0.75, 0.0), (-0.375, 0.75, 0.0), (-0.25, 0.375, 0.0), (-0.25, 0.125, -4.205e-05), (-0.125, 0.25, 0.0), (-0.375, 0.25, 0.0), (-0.75, 0.375, 0.0), (-0.75, 0.125, 0.0), (-0.625, 0.25, 0.0), (-0.875, 0.25, 0.0), (-0.25, -0.125, 40.85), (-0.25, -0.375, 29.97), (-0.125, -0.25, 52.21), (-0.375, -0.25, 21.13), (-0.25, -0.625, 14.48), (-0.25, -0.875, 4.397), (-0.125, -0.75, 11.55), (-0.375, -0.75, 6.814), (-0.75, -0.625, 1.974), (-0.75, -0.875, 0.4802), (-0.625, -0.75, 2.482), (-0.875, -0.75, 0.4802), (-0.875, 0.875, 0.0), (-0.875, -0.125, 0.1157), (-0.375, 0.875, 0.0), (-0.375, 0.375, 0.0), (-0.875, 0.375, 0.0), (-0.375, -0.125, 14.78), (-0.375, -0.625, 10.5), (-0.875, -0.625, 0.836), (-0.625, 0.875, 0.0), (-0.625, 0.625, 0.0), (-0.875, 0.625, 0.0), (-0.625, -0.125, 1.019), (-0.625, -0.375, 3.803), (-0.875, -0.375, 0.836), (-0.125, 0.875, 0.0), (-0.125, 0.625, 0.0), (-0.375, 0.625, 0.0), (-0.125, 0.375, 0.0), (-0.1131, 0.1098, 87.83), (-0.375, 0.125, -0.3211), (-0.625, 0.375, 0.0), (-0.625, 0.125, 0.0), (-0.875, 0.125, 0.0), (-0.125, -0.125, 66.24), (-0.125, -0.375, 37.95), (-0.375, -0.375, 18.51), (-0.125, -0.625, 16.73), (-0.125, -0.875, 5.524), (-0.375, -0.875, 2.748), (-0.625, -0.625, 3.803), (-0.625, -0.875, 1.019), (-0.875, -0.875, 0.1157), (-0.0625, 0.0, 83.21), (0.0, 0.0625, 90.18), (0.0, -0.0625, 77.89), (-0.2338, 0.03863, -2.223), (-0.0625, 0.25, 0.0), (-0.25, -0.0625, 47.74), (-0.0625, -0.25, 54.68), (-0.1875, 0.0, 71.74), (0.0, 0.1346, 6.312e-08), (0.0, -0.1875, 62.97), (-0.25, 0.1875, 0.0), (-0.1875, 0.25, 0.0), (-0.25, -0.1875, 38.41), (-0.1875, -0.25, 47.21), (-0.06036, 0.1068, 2.384e-07), (-0.125, 0.0625, 84.36), (-0.0625, 0.125, 91.73), (-0.09707, 0.07104, 0.003669), (-0.125, -0.0625, 73.09), (-0.125, -0.1875, 59.35), (-0.0625, -0.125, 69.65), (-0.1875, -0.125, 56.28), (-0.1875, 0.1875, 0.0), (-0.1875, -0.0625, 63.56), (-0.04515, 0.1305, -2.98e-08), (-0.0625, 0.0625, 88.67), (-0.1387, 0.01301, 0.2908), (-0.0625, -0.0625, 76.73), (-0.0625, -0.1875, 62.23), (-0.1875, -0.1875, 51.24), (-0.03125, 0.0, 84.24), (0.0, 0.03125, 87.59), (0.0, -0.03125, 81.33), (-0.25, 0.03125, 0.1237), (-0.03125, 0.25, 0.0), (-0.25, -0.03125, 52.56), (-0.03125, -0.25, 55.17), (-0.2385, -0.004455, 54.27), (0.0, 0.2188, 0.0), (0.0, -0.2188, 59.07), (-0.25, 0.2188, 0.0), (-0.2188, 0.25, 0.0), (-0.25, -0.2188, 38.28), (-0.2188, -0.25, 43.02), (-0.125, 0.2188, 0.0), (-0.125, 0.03125, 81.97), (-0.03125, 0.125, 92.92), (-0.09264, 0.08438, 4.561e-07), (-0.125, -0.03125, 76.24), (-0.125, -0.2188, 55.8), (-0.03125, -0.125, 70.43), (-0.1562, -0.125, 62.22), (-0.09375, 0.0, 81.53), (0.0, 0.09375, 92.12), (0.0, -0.09375, 74.3), (-0.25, 0.09375, -0.6852), (-0.09375, 0.25, 0.0), (-0.25, -0.09375, 43.75), (-0.09375, -0.25, 53.69), (-0.1562, 0.0, 76.31), (0.0, 0.1562, 93.75), (0.0, -0.1562, 66.82), (-0.25, 0.1562, 0.0), (-0.1562, 0.25, 0.0), (-0.25, -0.1562, 39.14), (-0.1562, -0.25, 50.25), (-0.06319, 0.1051, 0.0), (-0.125, 0.09375, 86.13), (-0.09375, 0.125, 89.8), (-0.2188, 0.125, 0.0), (-0.125, -0.09375, 69.71), (-0.125, -0.1562, 62.79), (-0.09375, -0.125, 68.28), (-0.2188, -0.125, 48.95), (-0.1875, 0.2188, 0.0), (-0.1875, 0.1562, 0.0), (-0.1562, 0.1875, 0.0), (-0.2188, 0.1875, 0.0), (-0.1875, -0.03125, 67.71), (-0.1875, -0.09375, 59.67), (-0.1562, -0.0625, 69.39), (-0.2188, -0.0625, 56.14), (-0.0625, 0.2188, 0.0), (-0.06044, 0.146, 92.18), (-0.02564, 0.1345, 0.0), (-0.05522, 0.1175, 0.0), (-0.0625, 0.09375, 90.56), (-0.0625, 0.03125, 86.14), (-0.03125, 0.0625, 89.8), (-0.09375, 0.0625, 86.85), (-0.1174, 0.05097, 0.1074), (-0.1871, 0.0259, 74.77), (-0.1497, 0.04687, 80.89), (-0.2005, 0.002555, -2.243), (-0.0625, -0.03125, 80.06), (-0.0625, -0.09375, 73.25), (-0.03125, -0.0625, 77.63), (-0.09375, -0.0625, 75.2), (-0.0625, -0.1562, 65.96), (-0.0625, -0.2188, 58.46), (-0.03125, -0.1875, 62.87), (-0.09375, -0.1875, 61.05), (-0.1875, -0.1562, 53.49), (-0.1875, -0.2188, 49.28), (-0.1562, -0.1875, 56.16), (-0.2188, -0.1875, 45.13), (-0.2188, 0.2188, 0.0), (-0.2188, -0.03125, 60.67), (-0.09375, 0.2188, 0.0), (-0.09375, 0.09375, 88.67), (-0.2188, 0.09375, -0.1257), (-0.09375, -0.03125, 78.46), (-0.09375, -0.1562, 64.69), (-0.2188, -0.1562, 46.65), (-0.1562, 0.2188, 0.0), (-0.07587, 0.09239, 4.195e-07), (-0.2188, 0.1562, 0.0), (-0.1562, -0.03125, 73.04), (-0.1562, -0.09375, 65.7), (-0.2188, -0.09375, 52.15), (-0.03125, 0.2188, 0.0), (-0.03166, 0.1538, 93.32), (-0.08346, 0.134, 90.7), (-0.03125, 0.09375, 91.73), (-0.03125, 0.03125, 87.22), (-0.09375, 0.03125, 84.37), (-0.1398, 0.07277, 83.62), (-0.1612, 0.03495, 78.78), (-0.2232, 0.02467, 49.19), (-0.03125, -0.03125, 81.03), (-0.03125, -0.09375, 74.09), (-0.09375, -0.09375, 71.8), (-0.03125, -0.1562, 66.68), (-0.03125, -0.2188, 59.03), (-0.09375, -0.2188, 57.38), (-0.1562, -0.1562, 59.05), (-0.1562, -0.2188, 53.34), (-0.2188, -0.2188, 44.07), (0.0, 0.1598, 92.92), (-0.03166, 0.1573, 92.49), (0.0, 0.1576, 92.37), (-0.03166, 0.1551, 91.94), (0.0, 0.1391, 92.09), (-0.03166, 0.1366, 91.66), (-0.06147, 0.1491, 92.06), (-0.06079, 0.1476, 91.63), (-0.05787, 0.1361, 91.04), (-0.1157, 0.1121, 87.38), (-0.1277, 0.09604, 85.68), (-0.09642, 0.1273, 89.35), (-0.08614, 0.1363, 90.25), (-0.1425, 0.07506, 83.17), (-0.1143, 0.1106, 86.48), (-0.1262, 0.09455, 84.78), (-0.09496, 0.1258, 88.45), (-0.08468, 0.1348, 89.35), (-0.141, 0.07357, 82.27), (-0.09468, 0.09101, 86.0), (-0.1066, 0.07498, 84.3), (-0.07537, 0.1062, 87.98), (-0.06508, 0.1153, 88.88), (-0.1214, 0.054, 81.8), (-0.1872, 0.02968, 74.76), (-0.1516, 0.05008, 80.42), (-0.1631, 0.03817, 78.3), (-0.1869, 0.02689, 73.68), (-0.1506, 0.04701, 79.54), (-0.1621, 0.0351, 77.42), (-0.1738, 0.01046, 72.73), (-0.1364, 0.03142, 78.86), (-0.1479, 0.01951, 76.74), (-0.2397, 0.03362, 1.007), (-0.215, 0.02784, 48.97), (-0.2338, 0.02786, 1.404), (-0.2073, 0.02159, 48.73), (-0.2413, 0.001122, -0.242), (-0.2145, -0.005461, 48.83)], [(249, 796), (793, 794), (497, 785)], [(0, 70, 80), (395, 1, 41), (41, 1, 450), (395, 77, 78), (2, 3, 438), (2, 396, 42), (489, 2, 42), (49, 53, 50), (4, 520, 398), (399, 5, 25), (5, 399, 6), (399, 25, 26), (464, 9, 404), (405, 444, 51), (405, 428, 444), (407, 72, 75), (410, 34, 11), (34, 410, 35), (12, 445, 446), (412, 13, 87), (14, 121, 514), (16, 15, 17), (414, 486, 487), (18, 60, 452), (18, 436, 60), (18, 416, 96), (417, 95, 488), (95, 100, 94), (496, 109, 419), (419, 103, 493), (111, 505, 503), (19, 439, 46), (21, 441, 20), (22, 48, 422), (24, 23, 49), (423, 424, 63), (26, 423, 59), (29, 427, 8, 426), (29, 30, 427), (321, 719, 720, 200), (31, 443, 50), (393, 31, 30), (33, 36, 430), (431, 37, 432), (432, 37, 394), (38, 433, 432), (43, 438, 437), (43, 437, 102), (438, 115, 420), (458, 439, 454), (45, 22, 441), (45, 440, 47), (440, 45, 441), (24, 49, 442), (31, 444, 428), (51, 52, 445), (53, 446, 52), (54, 55, 49), (23, 54, 49), (447, 448, 37), (398, 448, 55), (449, 6, 58), (56, 1, 78), (57, 450, 58), (399, 26, 59), (59, 451, 399), (399, 451, 58), (60, 7, 62), (60, 62, 61), (457, 64, 459), (64, 457, 62), (64, 400, 65), (400, 64, 456), (66, 261, 642), (67, 68, 460), (67, 404, 68), (427, 404, 8), (462, 466, 268), (10, 463, 465), (465, 463, 9), (465, 69, 32), (406, 466, 463), (467, 71, 73), (467, 73, 468), (72, 429, 75), (73, 71, 468), (468, 657, 655), (470, 473, 15), (471, 75, 410), (77, 85, 78), (77, 11, 85), (11, 476, 85), (80, 445, 79), (79, 445, 411), (474, 81, 475), (83, 12, 432), (476, 84, 85), (84, 475, 13), (478, 14, 87), (86, 87, 479), (479, 514, 122), (514, 479, 87), (88, 469, 16), (89, 480, 91), (91, 435, 482), (91, 17, 435), (483, 415, 95), (92, 89, 415), (92, 483, 484), (93, 95, 94), (95, 93, 485), (95, 487, 488), (435, 96, 486), (486, 96, 416), (487, 486, 97), (97, 416, 489), (100, 492, 302), (493, 103, 494), (419, 101, 418), (110, 105, 495), (107, 437, 420), (109, 111, 110), (110, 498, 499), (109, 110, 495), (498, 112, 499), (111, 503, 112), (112, 498, 111), (453, 113, 2), (115, 421, 114), (114, 421, 501), (116, 46, 502), (116, 502, 501), (116, 501, 421), (505, 114, 504), (117, 507, 508), (117, 508, 506), (504, 117, 112), (509, 22, 119), (509, 441, 22), (441, 509, 20), (422, 511, 22), (120, 397, 512), (512, 397, 459), (139, 14, 38), (518, 120, 513), (516, 425, 28), (516, 27, 425), (27, 516, 143), (139, 124, 130), (783, 517, 125), (512, 65, 127), (512, 127, 522), (512, 522, 134), (131, 130, 523), (130, 131, 532), (532, 131, 543), (524, 542, 523), (524, 132, 542), (528, 519, 518), (136, 528, 137), (526, 529, 162), (138, 530, 165), (533, 139, 130), (534, 514, 140), (534, 515, 514), (142, 141, 144), (536, 142, 144), (145, 516, 147), (145, 143, 516), (536, 527, 522), (148, 535, 538), (538, 535, 154), (149, 537, 150), (151, 536, 144), (538, 153, 541), (538, 541, 155), (149, 144, 145), (157, 4, 23), (4, 157, 520), (158, 551, 543), (158, 786, 551), (158, 787, 786), (161, 137, 526), (545, 159, 161), (159, 545, 788), (160, 546, 547), (160, 162, 135), (548, 161, 162), (161, 526, 162), (161, 548, 545), (549, 546, 163), (554, 530, 532), (167, 164, 140), (552, 167, 553), (168, 572, 556), (169, 559, 553), (169, 574, 559), (555, 550, 558), (155, 560, 562), (562, 560, 189), (171, 150, 173), (561, 150, 537), (172, 174, 540), (563, 547, 546), (563, 546, 177), (175, 181, 564), (176, 545, 548), (565, 549, 174), (174, 549, 151), (177, 546, 549), (179, 788, 178), (569, 567, 568), (181, 563, 177), (564, 569, 570), (571, 183, 574), (184, 574, 183), (575, 576, 171), (197, 575, 186), (192, 193, 582), (790, 191, 581), (790, 581, 195), (194, 192, 582), (196, 195, 581), (197, 195, 576), (195, 197, 791), (709, 586, 229), (651, 199, 664), (612, 639, 641, 594), (201, 589, 257), (204, 227, 205), (206, 594, 717), (595, 208, 207), (208, 595, 230), (597, 643, 267), (209, 616, 650), (598, 646, 645), (600, 252, 631), (316, 214, 705), (602, 215, 291), (620, 602, 294), (216, 673, 295), (676, 216, 679), (219, 218, 303), (219, 303, 622), (220, 685, 686), (220, 683, 685), (608, 223, 314), (223, 224, 628), (794, 345, 346), (609, 226, 288), (227, 613, 226), (230, 596, 614), (615, 198, 587), (616, 615, 270), (617, 588, 648), (618, 231, 280), (664, 618, 211), (232, 634, 633), (619, 711, 233), (711, 619, 316), (620, 660, 215), (692, 310, 242), (627, 244, 626), (627, 626, 628), (706, 246, 224), (249, 248, 225), (251, 631, 250), (251, 630, 631), (631, 630, 651), (232, 252, 600), (203, 253, 629), (634, 591, 590), (254, 634, 590), (591, 634, 720), (255, 667, 201), (257, 258, 256), (637, 593, 300), (638, 593, 637), (342, 740, 380, 754), (641, 640, 243), (718, 259, 716), (260, 642, 207), (262, 642, 261), (595, 265, 596), (644, 267, 266), (462, 644, 461), (269, 648, 272), (649, 650, 271), (271, 272, 649), (649, 272, 588), (273, 651, 630), (275, 467, 468), (655, 652, 277), (277, 275, 468), (652, 655, 278), (278, 656, 291), (291, 661, 279), (599, 658, 212), (281, 664, 665), (663, 282, 665), (283, 665, 282), (283, 233, 281), (213, 284, 285), (668, 255, 204), (286, 670, 213), (286, 213, 285), (286, 671, 670), (601, 214, 234), (601, 234, 670), (670, 287, 601), (601, 287, 289), (671, 287, 670), (288, 289, 287), (708, 586, 709), (294, 672, 673), (296, 485, 93), (298, 216, 603), (677, 621, 673), (677, 299, 621), (299, 677, 678), (678, 677, 676), (682, 301, 100), (674, 93, 301), (674, 682, 681), (683, 302, 304), (682, 302, 683), (303, 604, 683), (303, 684, 622), (685, 493, 306), (493, 304, 302), (304, 685, 683), (305, 306, 494), (687, 307, 686), (687, 686, 800), (689, 308, 309), (691, 637, 680), (310, 222, 691), (691, 222, 637), (694, 310, 692), (311, 698, 693), (697, 695, 696), (313, 608, 314), (313, 712, 608), (712, 313, 703), (730, 316, 318), (317, 315, 202), (317, 706, 728), (319, 709, 339), (735, 339, 320), (711, 316, 322), (323, 713, 608), (324, 728, 224), (717, 326, 206), (734, 336, 326), (721, 797, 722), (722, 328, 723), (721, 745, 797), (722, 797, 328), (329, 724, 746), (725, 738, 737), (332, 748, 738), (330, 724, 713), (330, 746, 724), (751, 731, 335), (321, 721, 719), (749, 334, 333), (733, 730, 318), (335, 733, 341), (336, 735, 326), (336, 337, 736), (743, 336, 340), (741, 738, 748), (739, 733, 319), (342, 750, 742), (342, 754, 750), (402, 66, 403, 401), (343, 743, 741), (741, 743, 340), (755, 741, 368), (752, 362, 750), (752, 750, 754), (344, 343, 365), (350, 758, 351), (748, 759, 353), (759, 748, 758), (362, 751, 335), (751, 356, 333), (751, 358, 356), (368, 768, 365), (365, 755, 368), (366, 756, 350), (757, 366, 350), (760, 757, 349), (371, 778, 381), (771, 372, 375), (373, 773, 366), (763, 376, 369), (376, 770, 375), (379, 779, 780), (768, 390, 379), (767, 782, 801), (767, 780, 782), (768, 381, 778), (801, 382, 364), (774, 383, 376), (384, 774, 802), (775, 773, 374), (775, 772, 773), (775, 802, 772), (775, 387, 802), (389, 385, 388), (379, 390, 779), (780, 779, 391), (392, 28, 25), (392, 25, 479), (31, 393, 443), (36, 0, 34), (394, 124, 38), (396, 2, 438), (397, 440, 44), (4, 55, 54), (399, 58, 6), (400, 456, 424), (21, 504, 114, 500), (401, 403, 426), (68, 404, 9), (68, 9, 463), (70, 405, 51), (405, 69, 428), (72, 406, 33), (407, 408, 468), (407, 468, 71), (409, 77, 410), (12, 411, 445), (412, 85, 84), (17, 91, 413), (413, 480, 88), (413, 91, 480), (416, 18, 99), (99, 18, 452), (417, 492, 100), (418, 496, 419), (496, 418, 102), (111, 108, 420), (19, 116, 421), (116, 19, 46), (19, 421, 113), (19, 113, 455), (434, 17, 15, 472), (26, 25, 28), (25, 5, 86), (424, 423, 26), (425, 424, 26), (425, 26, 28), (69, 427, 30), (69, 30, 428), (428, 30, 31), (32, 33, 10), (32, 10, 465), (75, 429, 430), (75, 430, 410), (35, 410, 430), (35, 430, 36), (431, 12, 446), (431, 446, 447), (433, 478, 83), (433, 83, 432), (434, 39, 395), (451, 423, 63, 7), (435, 486, 415), (435, 415, 482), (435, 17, 40), (40, 17, 434), (41, 96, 435), (41, 435, 40), (41, 40, 395), (43, 102, 417), (102, 107, 496), (439, 44, 440), (439, 19, 454), (441, 502, 46), (50, 444, 31), (52, 444, 50), (51, 444, 52), (445, 52, 446), (431, 447, 37), (37, 448, 129), (448, 447, 55), (449, 450, 1), (450, 60, 436), (60, 450, 57), (82, 34, 0, 79), (61, 452, 60), (453, 2, 99), (113, 453, 455), (453, 99, 61), (456, 64, 7), (456, 7, 63), (458, 457, 44), (44, 457, 459), (459, 64, 65), (66, 784, 403), (262, 261, 460), (67, 66, 402), (404, 67, 402), (404, 402, 401), (404, 401, 8), (460, 266, 264), (462, 68, 463), (69, 465, 464), (464, 465, 9), (69, 70, 0), (274, 466, 467), (72, 407, 71), (74, 468, 408), (469, 290, 656), (470, 469, 74), (16, 470, 15), (470, 74, 408), (471, 76, 473), (473, 408, 471), (471, 408, 407), (76, 471, 410), (471, 407, 75), (472, 76, 39), (77, 39, 76), (77, 76, 410), (143, 128, 400, 27), (82, 79, 411), (474, 34, 82), (474, 11, 34), (84, 474, 475), (83, 475, 81), (83, 81, 411), (78, 85, 56), (6, 477, 5), (477, 85, 412), (25, 86, 479), (392, 122, 123), (480, 90, 481), (480, 481, 88), (88, 481, 290), (89, 92, 484), (89, 484, 293), (89, 293, 90), (482, 415, 89), (485, 483, 95), (488, 97, 42), (97, 488, 487), (490, 93, 94), (100, 490, 94), (100, 302, 682), (101, 302, 492), (492, 491, 418), (101, 493, 302), (493, 494, 306), (494, 103, 305), (305, 103, 792), (495, 419, 109), (495, 103, 419), (103, 495, 105), (108, 109, 496), (109, 108, 111), (506, 499, 112), (115, 3, 421), (113, 3, 2), (504, 112, 503), (119, 510, 118), (510, 119, 511), (511, 517, 783), (120, 134, 529), (120, 529, 513), (139, 121, 14), (514, 121, 140), (147, 516, 28), (147, 28, 123), (130, 124, 129), (519, 517, 422), (517, 136, 125), (518, 519, 422), (398, 521, 126), (128, 127, 65), (538, 155, 562, 537), (126, 129, 398), (524, 525, 133), (525, 524, 521), (526, 528, 518), (528, 526, 137), (529, 135, 162), (530, 139, 533), (138, 531, 139), (531, 138, 140), (532, 533, 130), (533, 532, 530), (534, 140, 164), (141, 145, 144), (145, 141, 143), (535, 146, 154), (535, 148, 149), (145, 535, 149), (536, 152, 527), (153, 146, 515), (534, 153, 515), (146, 153, 154), (165, 557, 553, 167), (538, 537, 148), (540, 539, 144), (539, 174, 151), (164, 541, 153), (150, 171, 540), (150, 156, 149), (156, 150, 540), (542, 132, 544), (543, 542, 158), (158, 544, 787), (162, 160, 548), (151, 549, 152), (550, 551, 558), (789, 551, 786), (550, 554, 532), (550, 532, 543), (551, 550, 543), (552, 553, 164), (554, 550, 555), (554, 555, 556), (554, 556, 166), (165, 167, 138), (165, 166, 557), (586, 613, 228, 229), (555, 168, 556), (557, 166, 556), (558, 789, 170), (172, 171, 576), (176, 564, 182), (175, 176, 548), (565, 567, 177), (176, 182, 566), (566, 178, 176), (176, 178, 545), (567, 577, 568), (577, 567, 565), (566, 192, 194), (566, 194, 180), (564, 570, 193), (182, 193, 192), (571, 572, 573), (169, 571, 574), (559, 574, 184), (559, 184, 185), (575, 187, 186), (186, 189, 190), (576, 575, 197), (579, 569, 581), (581, 569, 568), (579, 581, 191), (196, 568, 577), (582, 583, 194), (197, 186, 791), (585, 584, 190), (282, 284, 213, 283), (200, 233, 711), (200, 711, 710), (236, 589, 235), (691, 242, 310), (202, 625, 246), (203, 250, 631), (203, 631, 252), (203, 252, 632), (591, 714, 253), (592, 256, 258), (592, 227, 255), (255, 227, 204), (227, 592, 258), (612, 594, 206), (612, 206, 611), (597, 272, 647), (597, 647, 643), (650, 273, 250), (274, 598, 645), (210, 598, 276), (210, 276, 617), (654, 652, 279), (599, 211, 658), (658, 211, 280), (211, 599, 212), (281, 600, 651), (602, 672, 294), (216, 297, 679), (299, 217, 635), (218, 604, 303), (681, 604, 675), (307, 687, 309), (307, 220, 686), (307, 605, 623), (221, 308, 690), (308, 221, 605), (605, 221, 624), (310, 606, 222), (222, 606, 694), (311, 607, 698), (253, 345, 629), (205, 609, 610), (258, 611, 227), (613, 611, 206), (614, 596, 265), (615, 614, 265), (615, 643, 647), (617, 231, 199), (276, 231, 617), (618, 280, 211), (231, 618, 199), (619, 214, 316), (236, 237, 589), (235, 620, 236), (294, 621, 237), (238, 621, 299), (238, 299, 635), (238, 239, 589), (622, 623, 624), (692, 624, 693), (693, 624, 221), (624, 692, 241), (241, 692, 242), (222, 694, 625), (625, 694, 245), (222, 243, 640), (244, 694, 626), (627, 628, 246), (627, 246, 625), (616, 247, 198), (629, 345, 248), (209, 247, 616), (630, 251, 250), (203, 632, 253), (632, 254, 590), (254, 633, 634), (634, 232, 720), (638, 222, 640), (636, 639, 612), (639, 640, 641), (641, 202, 716), (716, 202, 704), (262, 264, 263), (643, 263, 264), (643, 264, 267), (267, 269, 597), (274, 645, 268), (647, 272, 271), (647, 271, 270), (270, 271, 650), (650, 649, 273), (653, 277, 652), (275, 653, 276), (653, 652, 654), (275, 276, 598), (468, 655, 277), (657, 278, 655), (656, 290, 291), (278, 291, 279), (662, 660, 235), (662, 235, 201), (667, 662, 201), (662, 667, 212), (664, 281, 651), (667, 668, 669, 286), (284, 667, 285), (284, 666, 667), (686, 305, 792, 800), (669, 668, 204), (667, 286, 285), (286, 205, 610), (670, 234, 213), (287, 671, 288), (708, 226, 586), (708, 289, 288), (481, 293, 290), (293, 292, 602), (292, 672, 602), (483, 295, 484), (483, 298, 603), (675, 218, 297), (297, 218, 219), (297, 219, 679), (216, 677, 673), (679, 219, 240), (679, 240, 680), (679, 300, 678), (681, 683, 604), (688, 687, 800), (689, 687, 688), (690, 689, 696), (310, 694, 606), (221, 695, 311), (697, 607, 695), (312, 701, 314), (699, 312, 607), (701, 700, 702), (313, 701, 702), (701, 313, 314), (704, 202, 315), (706, 224, 707), (707, 224, 728), (706, 317, 202), (706, 707, 728), (339, 229, 320), (228, 320, 229), (228, 326, 735), (322, 316, 729), (712, 703, 726), (223, 608, 713), (223, 713, 324), (223, 324, 224), (714, 591, 325), (715, 714, 325), (716, 737, 718), (716, 704, 737), (717, 718, 734), (591, 327, 325), (315, 317, 332), (726, 330, 323), (323, 330, 713), (330, 726, 727), (331, 728, 324), (728, 331, 317), (317, 331, 332), (729, 333, 732), (336, 734, 340), (737, 738, 734), (739, 338, 742), (338, 740, 742), (740, 337, 344), (740, 344, 380), (741, 748, 353), (337, 743, 343), (745, 348, 744), (744, 348, 347), (744, 347, 798), (746, 727, 760), (747, 331, 352), (352, 351, 747), (331, 747, 332), (351, 352, 350), (352, 746, 757), (757, 746, 349), (748, 747, 351), (748, 332, 747), (748, 351, 758), (334, 749, 348), (335, 341, 750), (750, 362, 335), (356, 749, 333), (731, 751, 333), (357, 359, 356), (358, 357, 356), (358, 361, 357), (358, 751, 361), (361, 751, 362), (354, 360, 355), (362, 769, 361), (752, 754, 364), (754, 380, 364), (758, 756, 764), (757, 370, 366), (759, 758, 764), (759, 367, 368), (759, 368, 353), (370, 760, 762), (761, 369, 376), (367, 761, 371), (367, 371, 368), (761, 376, 372), (370, 373, 366), (374, 762, 776), (763, 756, 377), (764, 763, 369), (763, 377, 772), (763, 772, 376), (366, 773, 377), (366, 377, 756), (767, 379, 780), (379, 363, 365), (364, 767, 801), (767, 364, 380), (368, 381, 768), (383, 771, 770), (771, 383, 385), (770, 376, 383), (772, 774, 376), (389, 372, 771), (775, 776, 777), (389, 390, 778), (479, 122, 392), (37, 129, 124), (124, 394, 37), (395, 78, 1), (395, 39, 77), (397, 120, 47), (7, 57, 451), (424, 27, 400), (10, 33, 406), (406, 463, 10), (11, 409, 410), (478, 38, 14), (17, 413, 16), (415, 486, 414), (18, 96, 436), (417, 102, 491), (95, 417, 100), (505, 111, 420), (420, 114, 505), (420, 115, 114), (24, 157, 23), (392, 123, 28), (29, 393, 30), (33, 430, 429), (34, 35, 36), (434, 395, 40), (41, 450, 436), (42, 417, 488), (44, 439, 458), (45, 47, 22), (440, 441, 46), (48, 22, 47), (47, 120, 48), (443, 49, 50), (55, 447, 446), (398, 129, 448), (6, 449, 1), (6, 1, 56), (58, 451, 57), (59, 423, 451), (61, 455, 453), (61, 99, 452), (62, 457, 454), (454, 61, 62), (65, 512, 459), (400, 128, 65), (427, 464, 404), (68, 462, 461), (463, 466, 462), (69, 464, 427), (70, 69, 405), (406, 467, 466), (74, 657, 468), (473, 472, 15), (408, 473, 470), (409, 11, 77), (82, 411, 81), (411, 12, 83), (84, 11, 474), (477, 412, 86), (412, 87, 86), (514, 87, 14), (469, 88, 290), (92, 415, 483), (486, 416, 97), (98, 99, 489), (492, 418, 101), (102, 418, 491), (419, 493, 101), (104, 792, 103), (103, 105, 104), (110, 497, 106), (106, 105, 110), (107, 420, 108), (113, 421, 3), (502, 441, 500), (505, 504, 503), (118, 510, 507), (507, 510, 508), (20, 509, 118), (118, 507, 20), (507, 117, 20), (119, 118, 509), (517, 511, 422), (48, 120, 518), (122, 514, 515), (139, 38, 124), (126, 524, 523), (126, 521, 524), (524, 133, 132), (135, 529, 134), (136, 137, 125), (513, 529, 518), (518, 529, 526), (138, 139, 530), (140, 121, 531), (141, 142, 143), (142, 128, 143), (522, 142, 536), (527, 134, 522), (147, 146, 535), (148, 537, 149), (538, 154, 153), (156, 144, 149), (540, 144, 156), (159, 137, 161), (135, 546, 160), (546, 135, 163), (164, 553, 541), (541, 553, 155), (165, 554, 166), (165, 530, 554), (167, 140, 138), (572, 557, 556), (169, 553, 557), (169, 557, 572), (555, 558, 170), (553, 559, 185), (172, 540, 171), (537, 562, 561), (173, 150, 561), (172, 565, 174), (175, 547, 563), (548, 547, 175), (563, 181, 175), (177, 549, 565), (178, 566, 179), (569, 177, 567), (180, 179, 566), (181, 177, 569), (564, 181, 569), (182, 564, 193), (578, 185, 184), (186, 190, 584), (577, 172, 576), (189, 560, 188), (190, 189, 188), (580, 570, 579), (191, 580, 579), (199, 649, 588), (720, 232, 200), (201, 235, 589), (714, 715, 799), (205, 669, 204), (594, 718, 717), (207, 642, 263), (595, 207, 263), (595, 596, 230), (209, 650, 250), (210, 646, 598), (617, 646, 210), (659, 280, 654), (654, 279, 659), (211, 212, 666), (600, 281, 233), (215, 602, 620), (218, 675, 604), (684, 683, 220), (220, 307, 623), (221, 690, 695), (223, 628, 314), (794, 225, 248), (248, 345, 794), (288, 610, 609), (226, 708, 288), (227, 611, 613), (228, 206, 326), (616, 198, 615), (235, 660, 620), (237, 620, 294), (237, 621, 238), (257, 589, 239), (240, 219, 241), (240, 241, 242), (627, 245, 244), (627, 625, 245), (706, 202, 246), (247, 795, 198), (248, 795, 247), (247, 629, 248), (249, 795, 248), (203, 247, 250), (253, 632, 590), (254, 632, 633), (591, 720, 327), (255, 256, 592), (257, 635, 636), (258, 636, 612), (593, 217, 300), (640, 639, 638), (259, 594, 641), (641, 716, 259), (262, 460, 264), (263, 265, 595), (266, 461, 644), (268, 644, 462), (268, 645, 644), (269, 645, 646), (269, 644, 645), (269, 646, 648), (270, 615, 647), (630, 250, 273), (598, 274, 275), (275, 274, 467), (276, 653, 654), (276, 654, 280), (661, 659, 279), (291, 215, 661), (280, 659, 658), (212, 658, 661), (661, 660, 662), (667, 666, 212), (283, 281, 665), (283, 213, 234), (708, 705, 289), (602, 291, 290), (290, 293, 602), (293, 481, 90), (295, 292, 484), (295, 672, 292), (295, 483, 603), (296, 93, 674), (296, 298, 483), (297, 216, 298), (297, 298, 675), (678, 676, 679), (300, 680, 637), (301, 682, 674), (303, 683, 684), (304, 493, 685), (624, 623, 605), (244, 245, 694), (693, 221, 311), (311, 695, 607), (607, 697, 699), (314, 626, 698), (698, 312, 314), (701, 312, 699), (712, 323, 608), (725, 737, 315), (315, 737, 704), (730, 729, 316), (318, 705, 708), (319, 708, 709), (320, 228, 735), (322, 710, 711), (712, 726, 323), (325, 327, 723), (718, 737, 734), (326, 717, 734), (719, 722, 327), (722, 723, 327), (721, 334, 348), (329, 331, 324), (725, 332, 738), (731, 729, 730), (334, 721, 321), (336, 736, 735), (338, 339, 735), (340, 734, 738), (340, 738, 741), (733, 318, 319), (341, 733, 739), (341, 739, 742), (342, 742, 740), (343, 741, 755), (368, 741, 353), (337, 343, 344), (345, 714, 799), (345, 253, 714), (799, 346, 345), (348, 355, 347), (354, 348, 749), (354, 355, 348), (356, 354, 749), (359, 354, 356), (359, 360, 354), (367, 759, 369), (367, 369, 761), (370, 757, 760), (371, 761, 372), (371, 372, 389), (374, 773, 373), (375, 372, 376), (773, 772, 377), (766, 379, 767), (767, 380, 766), (768, 379, 365), (382, 753, 364), (383, 384, 386), (384, 383, 774), (775, 777, 387), (389, 388, 390), (385, 386, 388), (36, 32, 0), (38, 432, 394), (396, 43, 42), (47, 440, 397), (397, 44, 459), (52, 50, 53), (398, 55, 4), (23, 4, 54), (7, 60, 57), (456, 63, 424), (401, 426, 8), (412, 84, 13), (413, 88, 16), (414, 95, 415), (414, 487, 95), (416, 99, 98), (417, 491, 492), (117, 504, 20), (20, 504, 21), (424, 425, 27), (32, 36, 33), (429, 72, 33), (432, 12, 431), (478, 13, 83), (433, 38, 478), (472, 39, 434), (41, 436, 96), (43, 417, 42), (437, 107, 102), (420, 437, 438), (438, 43, 396), (440, 46, 439), (443, 442, 49), (70, 51, 80), (80, 51, 445), (55, 53, 49), (446, 53, 55), (58, 450, 449), (455, 454, 19), (454, 455, 61), (64, 62, 7), (458, 454, 457), (66, 260, 784), (260, 66, 642), (261, 66, 460), (460, 66, 67), (461, 266, 460), (461, 460, 68), (0, 32, 69), (274, 268, 466), (467, 406, 72), (467, 72, 71), (74, 656, 657), (469, 656, 74), (16, 469, 470), (472, 473, 76), (79, 0, 80), (474, 82, 81), (475, 83, 13), (476, 11, 84), (56, 85, 6), (6, 85, 477), (477, 86, 5), (87, 13, 478), (89, 90, 480), (482, 89, 91), (485, 296, 483), (97, 489, 42), (489, 99, 2), (489, 416, 98), (301, 93, 490), (490, 100, 301), (496, 107, 108), (499, 497, 110), (498, 110, 111), (115, 438, 3), (441, 21, 500), (500, 114, 501), (501, 502, 500), (506, 112, 117), (511, 119, 22), (512, 134, 120), (139, 531, 121), (515, 147, 123), (515, 123, 122), (515, 146, 147), (519, 136, 517), (518, 422, 48), (520, 521, 398), (128, 142, 127), (142, 522, 127), (523, 129, 126), (129, 523, 130), (542, 543, 523), (523, 543, 131), (527, 163, 135), (527, 152, 163), (135, 134, 527), (528, 136, 519), (535, 145, 147), (536, 151, 152), (534, 164, 153), (540, 174, 539), (539, 151, 144), (542, 544, 158), (545, 178, 788), (160, 547, 548), (549, 163, 152), (558, 551, 789), (552, 164, 167), (560, 155, 553), (185, 560, 553), (173, 187, 171), (173, 186, 187), (561, 562, 189), (172, 577, 565), (564, 176, 175), (182, 192, 566), (169, 572, 571), (187, 575, 171), (561, 189, 186), (561, 186, 173), (576, 196, 577), (578, 560, 185), (578, 188, 560), (578, 184, 188), (579, 570, 569), (570, 580, 193), (580, 582, 193), (568, 196, 581), (576, 195, 196), (584, 791, 186), (226, 613, 586), (588, 617, 199), (199, 618, 664), (232, 233, 200), (242, 680, 240), (242, 691, 680), (243, 625, 202), (203, 629, 247), (591, 253, 590), (593, 638, 639), (593, 636, 217), (217, 636, 635), (593, 639, 636), (594, 259, 718), (269, 272, 597), (650, 616, 270), (652, 278, 279), (601, 289, 705), (601, 705, 214), (603, 216, 295), (678, 217, 299), (678, 300, 217), (307, 309, 605), (314, 628, 626), (205, 227, 609), (609, 227, 226), (258, 612, 611), (613, 206, 228), (615, 587, 614), (265, 643, 615), (280, 231, 276), (600, 233, 232), (234, 233, 283), (234, 214, 619), (619, 233, 234), (620, 237, 236), (294, 673, 621), (238, 589, 237), (238, 635, 239), (219, 622, 241), (622, 624, 241), (625, 243, 222), (694, 698, 626), (628, 224, 246), (250, 247, 209), (651, 600, 631), (252, 232, 633), (633, 632, 252), (201, 257, 256), (256, 255, 201), (635, 257, 239), (636, 258, 257), (637, 222, 638), (641, 243, 202), (262, 263, 642), (266, 267, 264), (643, 265, 263), (644, 269, 267), (646, 617, 648), (588, 272, 648), (649, 199, 651), (649, 651, 273), (277, 653, 275), (656, 278, 657), (659, 661, 658), (661, 215, 660), (661, 662, 212), (664, 666, 663), (666, 284, 663), (664, 211, 666), (663, 665, 664), (663, 284, 282), (667, 255, 668), (669, 205, 286), (671, 610, 288), (286, 610, 671), (293, 484, 292), (672, 295, 673), (681, 675, 674), (674, 675, 298), (674, 298, 296), (216, 676, 677), (680, 300, 679), (682, 683, 681), (220, 623, 684), (623, 622, 684), (306, 686, 685), (686, 306, 305), (605, 309, 308), (687, 689, 309), (690, 308, 689), (692, 693, 694), (693, 698, 694), (690, 696, 695), (697, 700, 699), (312, 698, 607), (699, 700, 701), (702, 703, 313), (705, 318, 316), (708, 319, 318), (709, 229, 339), (710, 321, 200), (710, 322, 321), (720, 719, 327), (722, 719, 721), (329, 324, 724), (713, 724, 324), (315, 332, 725), (729, 732, 322), (729, 731, 333), (730, 733, 731), (731, 733, 335), (321, 322, 732), (334, 321, 732), (732, 333, 334), (735, 736, 338), (319, 339, 739), (339, 338, 739), (338, 736, 740), (736, 337, 740), (742, 750, 341), (743, 337, 336), (348, 745, 721), (330, 727, 746), (746, 760, 349), (331, 329, 352), (746, 352, 329), (362, 753, 769), (752, 753, 362), (752, 364, 753), (344, 365, 363), (363, 380, 344), (755, 365, 343), (756, 758, 350), (757, 350, 352), (759, 764, 369), (370, 762, 373), (373, 762, 374), (764, 756, 763), (765, 357, 361), (765, 361, 378), (378, 361, 769), (766, 380, 363), (766, 363, 379), (368, 371, 381), (382, 769, 753), (771, 375, 770), (385, 383, 386), (772, 802, 774), (389, 778, 371), (385, 389, 771), (374, 776, 775), (778, 390, 768), (781, 782, 391), (781, 801, 782), (391, 782, 780), (907, 840, 804, 842), (908, 846, 805, 848), (909, 849, 809, 865), (910, 868, 811, 869), (911, 863, 807, 870), (912, 853, 810, 861), (913, 872, 812, 873), (914, 859, 808, 874), (915, 875, 816, 860), (916, 876, 831, 877), (917, 858, 814, 878), (918, 879, 822, 866), (919, 880, 832, 881), (920, 864, 820, 882), (921, 883, 821, 847), (922, 884, 833, 885), (923, 867, 823, 886), (924, 887, 825, 851), (1033, 971, 834, 972), (926, 850, 824, 890), (927, 891, 826, 852), (928, 892, 835, 893), (929, 845, 819, 894), (1034, 968, 817, 970), (931, 896, 836, 974, 948, 992, 897), (932, 871, 827, 898), (933, 899, 829, 855), (934, 900, 837, 901), (935, 854, 828, 902), (936, 903, 830, 856), (937, 904, 838, 905), (938, 841, 815, 906), (875, 907, 842, 816), (831, 878, 907, 875), (878, 814, 840, 907), (879, 908, 848, 822), (832, 882, 908, 879), (882, 820, 846, 908), (883, 909, 865, 821), (833, 886, 909, 883), (886, 823, 849, 909), (887, 910, 869, 825), (834, 890, 910, 887), (890, 824, 868, 910), (891, 911, 870, 826), (835, 894, 911, 891), (894, 819, 863, 911), (895, 912, 861, 817, 968, 942, 986), (836, 898, 912, 895, 991, 947, 973), (898, 827, 853, 912), (899, 913, 873, 829), (837, 902, 913, 899), (902, 828, 872, 913), (903, 914, 874, 830), (838, 906, 914, 903), (906, 815, 859, 914), (849, 915, 860, 809), (823, 877, 915, 849), (877, 831, 875, 915), (867, 916, 877, 823), (811, 852, 916, 867), (852, 826, 876, 916), (876, 917, 878, 831), (826, 870, 917, 876), (870, 807, 858, 917), (853, 918, 866, 810), (827, 881, 918, 853), (881, 832, 879, 918), (871, 919, 881, 827), (812, 856, 919, 871), (856, 830, 880, 919), (880, 920, 882, 832), (830, 874, 920, 880), (874, 808, 864, 920), (1150, 921, 847, 1105), (1120, 885, 921, 1150), (885, 833, 883, 921), (1172, 922, 885, 1120), (1111, 851, 922, 1172), (851, 825, 884, 922), (884, 923, 886, 833), (825, 869, 923, 884), (869, 811, 867, 923), (1179, 924, 851, 1111), (1127, 967, 941, 985, 889, 924, 1179), (889, 990, 946, 972, 834, 887, 924), (1035, 975, 889, 985), (1036, 994, 925, 995), (1037, 984, 888, 996), (888, 926, 890, 834, 971, 945, 989), (817, 861, 926, 888, 984, 940, 966), (861, 810, 850, 926), (868, 927, 852, 811), (824, 893, 927, 868), (893, 835, 891, 927), (850, 928, 893, 824), (810, 866, 928, 850), (866, 822, 892, 928), (892, 929, 894, 835), (822, 848, 929, 892), (848, 805, 845, 929), (1038, 979, 843, 983), (1039, 998, 930, 999), (1040, 991, 895, 1000), (1180, 931, 897, 987, 943, 969, 1128), (1112, 855, 931, 1180), (855, 829, 896, 931), (896, 932, 898, 836), (829, 873, 932, 896), (873, 812, 871, 932), (1173, 933, 855, 1112), (1121, 901, 933, 1173), (901, 837, 899, 933), (1151, 934, 901, 1121), (1103, 844, 934, 1151), (844, 818, 900, 934), (900, 935, 902, 837), (818, 862, 935, 900), (862, 806, 854, 935), (872, 936, 856, 812), (828, 905, 936, 872), (905, 838, 903, 936), (854, 937, 905, 828), (806, 857, 937, 854), (857, 813, 904, 937), (904, 938, 906, 838), (813, 839, 938, 904), (839, 803, 841, 938), (1041, 1001, 946, 990), (1042, 1002, 957, 1003), (1043, 989, 945, 1004), (1044, 1005, 944, 988), (1045, 1006, 958, 1007), (1046, 986, 942, 1008), (1047, 1009, 941, 967), (1050, 1013, 951, 977), (1051, 1014, 960, 1015), (1052, 976, 950, 1016), (1056, 1021, 939, 965), (1057, 1022, 962, 1023), (1058, 997, 953, 1024), (1059, 1025, 955, 981), (1060, 1026, 963, 1027), (1061, 980, 954, 1028), (1062, 1029, 956, 982), (1063, 1030, 964, 1031), (1064, 973, 947, 1032), (1001, 1033, 972, 946), (957, 1004, 1033, 1001), (1004, 945, 971, 1033), (1005, 1034, 970, 944), (958, 1008, 1034, 1005), (1008, 942, 968, 1034), (1009, 1035, 985, 941), (959, 1012, 1035, 1009), (1012, 949, 975, 1035), (1013, 1036, 995, 951), (960, 1016, 1036, 1013), (1016, 950, 994, 1036), (1017, 1037, 996, 952), (961, 1020, 1037, 1017), (1020, 940, 984, 1037), (1021, 1038, 983, 939), (962, 1024, 1038, 1021), (1024, 953, 979, 1038), (1025, 1039, 999, 955), (963, 1028, 1039, 1025), (1028, 954, 998, 1039), (1029, 1040, 1000, 956), (964, 1032, 1040, 1029), (1032, 947, 991, 1040), (975, 1041, 990, 889), (949, 1003, 1041, 975), (1003, 957, 1001, 1041), (993, 1042, 1003, 949), (978, 952, 1002, 1042), (1002, 1043, 1004, 957), (952, 996, 1043, 1002), (996, 888, 989, 1043), (979, 1044, 988, 843), (953, 1007, 1044, 979), (1007, 958, 1005, 1044), (997, 1045, 1007, 953), (930, 982, 1045, 997), (982, 956, 1006, 1045), (1006, 1046, 1008, 958), (956, 1000, 1046, 1006), (1000, 895, 986, 1046), (1292, 1047, 967, 1127), (1262, 1011, 1047, 1292), (1011, 959, 1009, 1047), (1157, 977, 1048, 1314), (977, 951, 1010, 1048), (951, 995, 1049, 1010), (1307, 1050, 977, 1157), (1255, 1015, 1050, 1307), (1015, 960, 1013, 1050), (1285, 1051, 1015, 1255), (1106, 965, 1051, 1285), (965, 939, 1014, 1051), (1014, 1052, 1016, 960), (939, 983, 1052, 1014), (983, 843, 976, 1052), (950, 1019, 1053, 994), (976, 1054, 1019, 950), (843, 988, 1054, 976), (988, 944, 1018, 1054), (944, 970, 1055, 1018), (970, 817, 966, 1055), (1286, 1056, 965, 1106), (1256, 1023, 1056, 1286), (1023, 962, 1021, 1056), (1308, 1057, 1023, 1256), (1158, 981, 1057, 1308), (981, 955, 1022, 1057), (1022, 1058, 1024, 962), (955, 999, 1058, 1022), (999, 930, 997, 1058), (1315, 1059, 981, 1158), (1263, 1027, 1059, 1315), (1027, 963, 1025, 1059), (1293, 1060, 1027, 1263), (1128, 969, 1060, 1293), (969, 943, 1026, 1060), (1026, 1061, 1028, 963), (943, 987, 1061, 1026), (987, 897, 980, 1061), (998, 1062, 982, 930), (954, 1031, 1062, 998), (1031, 964, 1029, 1062), (980, 1063, 1031, 954), (897, 992, 1063, 980), (992, 948, 1030, 1063), (1030, 1064, 1032, 964), (948, 974, 1064, 1030), (974, 836, 973, 1064), (1314, 1048, 1065, 1392), (1392, 1065, 1066, 1394), (1394, 1066, 1067, 1396), (1010, 1068, 1065, 1048), (1066, 1065, 1068, 1069), (1067, 1066, 1069, 1070), (995, 925, 1071, 1073), (925, 994, 1072, 1071), (994, 1053, 1075, 1072), (1049, 995, 1073, 1074), (1071, 1072, 1077, 1076), (1072, 1075, 1080, 1077), (1074, 1073, 1078, 1079), (1073, 1071, 1076, 1078), (1078, 1076, 1081, 1083), (1076, 1077, 1082, 1081), (1077, 1080, 1085, 1082), (1079, 1078, 1083, 1084), (1054, 1018, 1086, 1088), (1019, 1054, 1088, 1087), (1088, 1086, 1089, 1091), (1087, 1088, 1091, 1090), (1091, 1089, 1092, 1094), (1090, 1091, 1094, 1093), (1055, 966, 1095, 1096), (1096, 1095, 1097, 1098), (1098, 1097, 1099, 1100), (1019, 1087, 1075, 1053), (1075, 1087, 1090, 1080), (1080, 1090, 1093, 1085), (1049, 1074, 1068, 1010), (1068, 1074, 1079, 1069), (1069, 1079, 1084, 1070), (1055, 1096, 1086, 1018), (1086, 1096, 1098, 1089), (1089, 1098, 1100, 1092), (966, 940, 1020, 1097, 1095), (1097, 1020, 1099), (1222, 1149, 1102, 1147), (1223, 1159, 1104, 1155), (1224, 1178, 1110, 1160), (1225, 1184, 1114, 1183), (1226, 1185, 1108, 1176), (1227, 1174, 1113, 1164), (1228, 1188, 1115, 1187), (1229, 1189, 1109, 1170), (1230, 1171, 1119, 1190), (1231, 1192, 1138, 1191), (1232, 1193, 1117, 1169), (1233, 1181, 1129, 1194), (1234, 1196, 1139, 1195), (1235, 1197, 1125, 1177), (1236, 1156, 1126, 1198), (1237, 1200, 1140, 1199), (1238, 1201, 1130, 1182), (1239, 1162, 1132, 1202), (1360, 1295, 1141, 1294), (1241, 1205, 1131, 1161), (1242, 1163, 1133, 1206), (1243, 1208, 1142, 1207), (1244, 1209, 1124, 1154), (1361, 1291, 1122, 1289), (1246, 1212, 1319, 1267, 1297, 1143, 1211), (1247, 1213, 1134, 1186), (1248, 1166, 1136, 1214), (1249, 1216, 1144, 1215), (1250, 1217, 1135, 1165), (1251, 1167, 1137, 1218), (1252, 1220, 1145, 1219), (1253, 1221, 1118, 1148), (1190, 1119, 1149, 1222), (1138, 1190, 1222, 1193), (1193, 1222, 1147, 1117), (1194, 1129, 1159, 1223), (1139, 1194, 1223, 1197), (1197, 1223, 1155, 1125), (1198, 1126, 1178, 1224), (1140, 1198, 1224, 1201), (1201, 1224, 1160, 1130), (1202, 1132, 1184, 1225), (1141, 1202, 1225, 1205), (1205, 1225, 1183, 1131), (1206, 1133, 1185, 1226), (1142, 1206, 1226, 1209), (1209, 1226, 1176, 1124), (1210, 1311, 1259, 1289, 1122, 1174, 1227), (1143, 1296, 1266, 1318, 1210, 1227, 1213), (1213, 1227, 1164, 1134), (1214, 1136, 1188, 1228), (1144, 1214, 1228, 1217), (1217, 1228, 1187, 1135), (1218, 1137, 1189, 1229), (1145, 1218, 1229, 1221), (1221, 1229, 1170, 1118), (1160, 1110, 1171, 1230), (1130, 1160, 1230, 1192), (1192, 1230, 1190, 1138), (1182, 1130, 1192, 1231), (1114, 1182, 1231, 1163), (1163, 1231, 1191, 1133), (1191, 1138, 1193, 1232), (1133, 1191, 1232, 1185), (1185, 1232, 1169, 1108), (1164, 1113, 1181, 1233), (1134, 1164, 1233, 1196), (1196, 1233, 1194, 1139), (1186, 1134, 1196, 1234), (1115, 1186, 1234, 1167), (1167, 1234, 1195, 1137), (1195, 1139, 1197, 1235), (1137, 1195, 1235, 1189), (1189, 1235, 1177, 1109), (1150, 1105, 1156, 1236), (1120, 1150, 1236, 1200), (1200, 1236, 1198, 1140), (1172, 1120, 1200, 1237), (1111, 1172, 1237, 1162), (1162, 1237, 1199, 1132), (1199, 1140, 1201, 1238), (1132, 1199, 1238, 1184), (1184, 1238, 1182, 1114), (1179, 1111, 1162, 1239), (1127, 1179, 1239, 1204, 1310, 1258, 1288), (1204, 1239, 1202, 1141, 1295, 1265, 1317), (1362, 1310, 1204, 1298), (1363, 1322, 1240, 1321), (1364, 1323, 1203, 1309), (1203, 1316, 1264, 1294, 1141, 1205, 1241), (1122, 1287, 1257, 1309, 1203, 1241, 1174), (1174, 1241, 1161, 1113), (1183, 1114, 1163, 1242), (1131, 1183, 1242, 1208), (1208, 1242, 1206, 1142), (1161, 1131, 1208, 1243), (1113, 1161, 1243, 1181), (1181, 1243, 1207, 1129), (1207, 1142, 1209, 1244), (1129, 1207, 1244, 1159), (1159, 1244, 1154, 1104), (1365, 1306, 1152, 1302), (1366, 1326, 1245, 1325), (1367, 1327, 1210, 1318), (1180, 1128, 1290, 1260, 1312, 1212, 1246), (1112, 1180, 1246, 1166), (1166, 1246, 1211, 1136), (1211, 1143, 1213, 1247), (1136, 1211, 1247, 1188), (1188, 1247, 1186, 1115), (1173, 1112, 1166, 1248), (1121, 1173, 1248, 1216), (1216, 1248, 1214, 1144), (1151, 1121, 1216, 1249), (1103, 1151, 1249, 1153), (1153, 1249, 1215, 1123), (1215, 1144, 1217, 1250), (1123, 1215, 1250, 1175), (1175, 1250, 1165, 1107), (1187, 1115, 1167, 1251), (1135, 1187, 1251, 1220), (1220, 1251, 1218, 1145), (1165, 1135, 1220, 1252), (1107, 1165, 1252, 1168), (1168, 1252, 1219, 1116), (1219, 1145, 1221, 1253), (1116, 1219, 1253, 1146), (1146, 1253, 1148, 1101), (1368, 1317, 1265, 1328), (1369, 1330, 1276, 1329), (1370, 1331, 1264, 1316), (1371, 1313, 1261, 1332), (1372, 1334, 1277, 1333), (1373, 1335, 1259, 1311), (1374, 1288, 1258, 1336), (1377, 1300, 1270, 1340), (1378, 1342, 1279, 1341), (1379, 1343, 1269, 1299), (1383, 1284, 1254, 1348), (1384, 1350, 1281, 1349), (1385, 1351, 1272, 1324), (1386, 1304, 1274, 1352), (1387, 1354, 1282, 1353), (1388, 1355, 1273, 1303), (1389, 1305, 1275, 1356), (1390, 1358, 1283, 1357), (1391, 1359, 1266, 1296), (1328, 1265, 1295, 1360), (1276, 1328, 1360, 1331), (1331, 1360, 1294, 1264), (1332, 1261, 1291, 1361), (1277, 1332, 1361, 1335), (1335, 1361, 1289, 1259), (1336, 1258, 1310, 1362), (1278, 1336, 1362, 1339), (1339, 1362, 1298, 1268), (1340, 1270, 1322, 1363), (1279, 1340, 1363, 1343), (1343, 1363, 1321, 1269), (1344, 1271, 1323, 1364), (1280, 1344, 1364, 1347), (1347, 1364, 1309, 1257), (1348, 1254, 1306, 1365), (1281, 1348, 1365, 1351), (1351, 1365, 1302, 1272), (1352, 1274, 1326, 1366), (1282, 1352, 1366, 1355), (1355, 1366, 1325, 1273), (1356, 1275, 1327, 1367), (1283, 1356, 1367, 1359), (1359, 1367, 1318, 1266), (1298, 1204, 1317, 1368), (1268, 1298, 1368, 1330), (1330, 1368, 1328, 1276), (1320, 1268, 1330, 1369), (1301, 1369, 1329, 1271), (1329, 1276, 1331, 1370), (1271, 1329, 1370, 1323), (1323, 1370, 1316, 1203), (1302, 1152, 1313, 1371), (1272, 1302, 1371, 1334), (1334, 1371, 1332, 1277), (1324, 1272, 1334, 1372), (1245, 1324, 1372, 1305), (1305, 1372, 1333, 1275), (1333, 1277, 1335, 1373), (1275, 1333, 1373, 1327), (1327, 1373, 1311, 1210), (1292, 1127, 1288, 1374), (1262, 1292, 1374, 1338), (1338, 1374, 1336, 1278), (1157, 1314, 1375, 1300), (1300, 1375, 1337, 1270), (1270, 1337, 1376, 1322), (1307, 1157, 1300, 1377), (1255, 1307, 1377, 1342), (1342, 1377, 1340, 1279), (1285, 1255, 1342, 1378), (1106, 1285, 1378, 1284), (1284, 1378, 1341, 1254), (1341, 1279, 1343, 1379), (1254, 1341, 1379, 1306), (1306, 1379, 1299, 1152), (1269, 1321, 1380, 1346), (1299, 1269, 1346, 1381), (1152, 1299, 1381, 1313), (1313, 1381, 1345, 1261), (1261, 1345, 1382, 1291), (1291, 1382, 1287, 1122), (1286, 1106, 1284, 1383), (1256, 1286, 1383, 1350), (1350, 1383, 1348, 1281), (1308, 1256, 1350, 1384), (1158, 1308, 1384, 1304), (1304, 1384, 1349, 1274), (1349, 1281, 1351, 1385), (1274, 1349, 1385, 1326), (1326, 1385, 1324, 1245), (1315, 1158, 1304, 1386), (1263, 1315, 1386, 1354), (1354, 1386, 1352, 1282), (1293, 1263, 1354, 1387), (1128, 1293, 1387, 1290), (1290, 1387, 1353, 1260), (1353, 1282, 1355, 1388), (1260, 1353, 1388, 1312), (1312, 1388, 1303, 1212), (1325, 1245, 1305, 1389), (1273, 1325, 1389, 1358), (1358, 1389, 1356, 1283), (1303, 1273, 1358, 1390), (1212, 1303, 1390, 1319), (1319, 1390, 1357, 1267), (1357, 1283, 1359, 1391), (1267, 1357, 1391, 1297), (1297, 1391, 1296, 1143), (1314, 1392, 1393, 1375), (1392, 1394, 1395, 1393), (1394, 1396, 1397, 1395), (1337, 1375, 1393, 1398), (1395, 1399, 1398, 1393), (1397, 1400, 1399, 1395), (1322, 1403, 1401, 1240), (1240, 1401, 1402, 1321), (1321, 1402, 1405, 1380), (1376, 1404, 1403, 1322), (1401, 1406, 1407, 1402), (1402, 1407, 1410, 1405), (1404, 1409, 1408, 1403), (1403, 1408, 1406, 1401), (1408, 1413, 1411, 1406), (1406, 1411, 1412, 1407), (1407, 1412, 1415, 1410), (1409, 1414, 1413, 1408), (1381, 1418, 1416, 1345), (1346, 1417, 1418, 1381), (1418, 1421, 1419, 1416), (1417, 1420, 1421, 1418), (1421, 1424, 1422, 1419), (1420, 1423, 1424, 1421), (1382, 1426, 1425, 1287), (1426, 1428, 1427, 1425), (1428, 1430, 1429, 1427), (1346, 1380, 1405, 1417), (1405, 1410, 1420, 1417), (1410, 1415, 1423, 1420), (1376, 1337, 1398, 1404), (1398, 1399, 1409, 1404), (1399, 1400, 1414, 1409), (1382, 1345, 1416, 1426), (1416, 1419, 1428, 1426), (1419, 1422, 1430, 1428), (1287, 1425, 1427, 1347, 1257), (1427, 1429, 1347)])
me_plane_001.polygons.foreach_set('material_index', [1, 1, 1, 1, 1, 1, 1, 1, 1, 1, 1, 1, 1, 1, 1, 1, 1, 1, 1, 1, 1, 1, 1, 1, 1, 1, 1, 1, 1, 1, 1, 1, 1, 1, 1, 1, 1, 1, 1, 1, 1, 1, 1, 1, 1, 1, 1, 1, 1, 1, 1, 1, 1, 1, 1, 1, 1, 1, 1, 1, 1, 1, 1, 1, 1, 1, 1, 1, 1, 1, 1, 1, 1, 1, 1, 1, 1, 1, 1, 1, 1, 1, 1, 1, 1, 1, 1, 1, 1, 1, 1, 1, 1, 1, 1, 1, 1, 1, 1, 1, 1, 1, 1, 1, 1, 1, 1, 1, 1, 1, 1, 1, 1, 1, 1, 1, 1, 1, 1, 1, 1, 1, 1, 1, 1, 1, 1, 1, 1, 1, 1, 1, 1, 1, 1, 1, 1, 1, 1, 1, 1, 1, 1, 1, 1, 1, 1, 1, 1, 1, 1, 1, 1, 1, 1, 1, 1, 1, 1, 1, 1, 1, 1, 1, 1, 1, 1, 1, 1, 1, 1, 1, 1, 1, 1, 1, 1, 1, 1, 1, 1, 1, 1, 1, 1, 1, 1, 1, 1, 1, 1, 1, 1, 1, 1, 1, 1, 1, 1, 1, 1, 1, 1, 1, 1, 1, 1, 1, 1, 1, 1, 1, 1, 1, 1, 1, 1, 1, 1, 1, 1, 1, 1, 1, 1, 1, 1, 1, 1, 1, 1, 1, 1, 1, 1, 1, 1, 1, 1, 1, 1, 1, 1, 1, 1, 1, 1, 1, 1, 1, 1, 1, 1, 1, 1, 1, 1, 1, 1, 1, 1, 1, 1, 1, 1, 1, 1, 1, 1, 1, 1, 1, 1, 1, 1, 1, 1, 1, 1, 1, 1, 1, 1, 1, 1, 1, 1, 1, 1, 1, 1, 1, 1, 1, 1, 1, 1, 1, 1, 1, 1, 1, 1, 1, 1, 1, 1, 1, 1, 1, 1, 1, 1, 1, 1, 1, 1, 1, 1, 1, 1, 1, 1, 1, 1, 1, 1, 1, 1, 1, 1, 1, 1, 1, 1, 1, 1, 1, 1, 1, 1, 1, 1, 1, 1, 1, 1, 1, 1, 1, 1, 1, 1, 1, 1, 1, 1, 1, 1, 1, 1, 1, 1, 1, 1, 1, 1, 1, 1, 1, 1, 1, 1, 1, 1, 1, 1, 1, 1, 1, 1, 1, 1, 1, 1, 1, 1, 1, 1, 1, 1, 1, 1, 1, 1, 1, 1, 1, 1, 1, 1, 1, 1, 1, 1, 1, 1, 1, 1, 1, 1, 1, 1, 1, 1, 1, 1, 1, 1, 1, 1, 1, 1, 1, 1, 1, 1, 1, 1, 1, 1, 1, 1, 1, 1, 1, 1, 1, 1, 1, 1, 1, 1, 1, 1, 1, 1, 1, 1, 1, 1, 1, 1, 1, 1, 1, 1, 1, 1, 1, 1, 1, 1, 1, 1, 1, 1, 1, 1, 1, 1, 1, 1, 1, 1, 1, 1, 1, 1, 1, 1, 1, 1, 1, 1, 1, 1, 1, 1, 1, 1, 1, 1, 1, 1, 1, 1, 1, 1, 1, 1, 1, 1, 1, 1, 1, 1, 1, 1, 1, 1, 1, 1, 1, 1, 1, 1, 1, 1, 1, 1, 1, 1, 1, 1, 1, 1, 1, 1, 1, 1, 1, 1, 1, 1, 1, 1, 1, 1, 1, 1, 1, 1, 1, 1, 1, 1, 1, 1, 1, 1, 1, 1, 1, 1, 1, 1, 1, 1, 1, 1, 1, 1, 1, 1, 1, 1, 1, 1, 1, 1, 1, 1, 1, 1, 1, 1, 1, 1, 1, 1, 1, 1, 1, 1, 1, 1, 1, 1, 1, 1, 1, 1, 1, 1, 1, 1, 1, 1, 1, 1, 1, 1, 1, 1, 1, 1, 1, 1, 1, 1, 1, 1, 1, 1, 1, 1, 1, 1, 1, 1, 1, 1, 1, 1, 1, 1, 1, 1, 1, 1, 1, 1, 1, 1, 1, 1, 1, 1, 1, 1, 1, 1, 1, 1, 1, 1, 1, 1, 1, 1, 1, 1, 1, 1, 1, 1, 1, 1, 1, 1, 1, 1, 1, 1, 1, 1, 1, 1, 1, 1, 1, 1, 1, 1, 1, 1, 1, 1, 1, 1, 1, 1, 1, 1, 1, 1, 1, 1, 1, 1, 1, 1, 1, 1, 1, 1, 1, 1, 1, 1, 1, 1, 1, 1, 1, 1, 1, 1, 1, 1, 1, 1, 1, 1, 1, 1, 1, 1, 1, 1, 1, 1, 1, 1, 1, 1, 1, 1, 1, 1, 1, 1, 1, 1, 1, 1, 1, 1, 1, 1, 1, 1, 1, 1, 1, 1, 1, 1, 1, 1, 1, 1, 1, 1, 1, 1, 1, 1, 1, 1, 1, 1, 1, 1, 1, 1, 1, 1, 1, 1, 1, 1, 1, 1, 1, 1, 1, 1, 1, 1, 1, 1, 1, 1, 1, 1, 1, 1, 1, 1, 1, 1, 1, 1, 1, 1, 1, 1, 1, 1, 1, 1, 1, 1, 1, 1, 1, 1, 1, 1, 1, 1, 1, 1, 1, 1, 1, 1, 1, 1, 1, 1, 1, 1, 1, 1, 1, 1, 1, 1, 1, 1, 1, 1, 1, 1, 1, 1, 1, 1, 1, 1, 1, 1, 1, 1, 1, 1, 1, 1, 1, 1, 1, 1, 1, 1, 1, 1, 1, 1, 1, 1, 1, 1, 1, 1, 1, 1, 1, 1, 1, 1, 1, 1, 1, 1, 1, 1, 1, 1, 1, 1, 1, 1, 1, 1, 1, 1, 1, 1, 1, 1, 1, 1, 1, 1, 1, 1, 1, 1, 1, 1, 1, 1, 1, 1, 1, 1, 1, 1, 1, 1, 1, 1, 1, 1, 1, 1, 1, 1, 1, 1, 1, 1, 1, 1, 1, 1, 1, 1, 1, 1, 1, 1, 1, 1, 1, 1, 1, 1, 1, 1, 1, 1, 1, 1, 1, 1, 1, 1, 1, 1, 1, 1, 1, 1, 1, 1, 1, 1, 1, 1, 1, 1, 1, 1, 1, 1, 1, 1, 1, 1, 1, 1, 1, 1, 1, 1, 1, 1, 1, 1, 1, 1, 1, 1, 1, 1, 1, 1, 1, 1, 1, 1, 1, 1, 1, 1, 1, 1, 1, 1, 1, 1, 1, 1, 1, 1, 1, 1, 1, 1, 1, 1, 1, 1, 1, 1, 1, 1, 1, 1, 1, 1, 1, 1, 1, 1, 1, 1, 1, 1, 1, 1, 1, 1, 1, 1, 1, 1, 1, 1, 1, 1, 1, 1, 1, 1, 1, 1, 1, 1, 1, 1, 1, 1, 1, 1, 1, 1, 1, 1, 1, 1, 1, 1, 1, 1, 1, 1, 1, 1, 1, 1, 1, 1, 1, 1, 1, 1, 1, 1, 1, 1, 1, 1, 1, 1, 1, 1, 1, 1, 1, 1, 1, 1, 1, 1, 1, 1, 1, 1, 1, 1, 1, 1, 1, 1, 1, 1, 1, 1, 1, 1, 1, 1, 1, 1, 1, 1, 1, 1, 1, 1, 1, 1, 1, 1, 1, 1, 1, 1, 1, 1, 1, 1, 1, 1, 1, 1, 1, 1, 1, 1, 1, 1, 1, 1, 1, 1, 1, 1, 1, 1, 1, 1, 1, 1, 1, 1, 1, 1, 1, 1, 1, 1, 1, 1, 1, 1, 1, 1, 1, 1, 1, 1, 1, 1, 1, 1, 1, 1, 1, 1, 1, 1, 1, 1, 1, 1, 1, 1, 1, 1, 1, 1, 1, 1, 1, 1, 1, 1, 1, 1, 1, 1, 1, 1, 1, 1, 1, 1, 1, 1, 1, 1, 1, 1, 1, 1, 1, 1, 1, 1, 1, 1, 1, 1, 1, 1, 1, 1, 1, 1, 1, 1, 1, 1, 1, 1, 1, 1, 1, 1, 1, 1, 1, 1, 1, 1, 1, 1, 1, 1, 1, 1, 1, 1, 1, 1, 1, 1, 1, 1, 1, 1, 1, 1, 1, 1, 1, 1, 1, 1, 1, 1, 1, 1, 1, 1, 1, 1, 1, 1, 1, 1, 1, 1, 1, 1, 1, 1, 1, 1, 1, 1, 1, 1, 1, 1, 1, 1, 1, 1, 1, 1, 1, 1, 1, 1, 1, 1, 1, 1, 1, 1, 1, 1, 1, 1, 1, 1, 1, 1, 1, 1, 1, 1, 1, 1, 1, 1, 1, 1, 1, 1, 1, 1, 1, 1, 1, 1, 1, 1, 1, 1, 1, 1, 1, 1, 1, 1, 1, 1, 1, 1, 1, 1, 1, 1, 1, 1, 1, 1, 1, 1, 1, 1, 1, 1, 1, 1, 1, 1, 1, 1, 1, 1, 1, 1, 1, 1, 1, 1, 1, 1, 1, 1, 1, 1, 1, 1, 1, 1, 1, 1, 1, 1, 1, 1, 1, 1, 1, 1, 1, 1, 1, 1, 1, 1, 1, 1, 1, 1, 1, 1, 1, 1, 1, 1, 1, 1, 1, 1, 1, 1, 1, 1, 1, 1, 1, 1, 1, 1, 1, 1, 1, 1, 1, 1, 1, 1, 1, 1, 1, 1, 1, 1, 1, 1, 1, 1, 1, 1, 1, 1, 1, 1, 1, 1, 1, 1, 1, 1, 1, 1, 1, 1, 1, 1, 1, 1, 0, 0, 0, 0, 0, 0, 0, 0, 0, 0, 0, 0, 0, 0, 0, 0, 0, 0, 0, 0, 0, 0, 0, 0, 0, 0, 0, 0, 0, 0, 0, 0, 0, 0, 0, 0, 0, 0, 0, 0, 0, 0, 0, 0, 0, 0, 0, 0, 0, 0, 0, 0, 0, 0, 0, 0, 0, 0, 0, 0, 0, 0, 0, 0, 0, 0, 0, 0, 0, 0, 0, 0, 0, 0, 0, 0, 0, 0, 0, 0, 0, 0, 0, 0, 0, 0, 0, 0, 0, 0, 0, 0, 0, 0, 0, 0, 0, 0, 0, 0, 0, 0, 0, 0, 0, 0, 0, 0, 0, 0, 0, 0, 0, 0, 0, 0, 0, 0, 0, 0, 0, 0, 0, 0, 0, 0, 0, 0, 0, 0, 0, 0, 0, 0, 0, 0, 0, 0, 0, 0, 0, 0, 0, 0, 0, 0, 0, 0, 0, 0, 0, 0, 0, 0, 0, 0, 0, 0, 0, 0, 0, 0, 0, 0, 0, 0, 0, 0, 0, 0, 0, 0, 0, 0, 0, 0, 0, 0, 0, 0, 0, 0, 0, 0, 0, 0, 0, 0, 0, 0, 0, 0, 0, 0, 0, 0, 0, 0, 0, 0, 0, 0, 0, 0, 0, 0, 0, 0, 0, 0, 0, 0, 0, 0, 0, 0, 0, 0, 0, 0, 0, 0, 0, 0, 0, 0, 0, 0, 0, 0, 0, 0, 0, 0, 0, 0, 0, 0, 0, 0, 0, 0, 0, 0, 0, 0, 0, 0, 0, 0, 0, 0, 0, 0, 0, 0, 0, 0, 0, 0, 0, 0, 0, 0, 0, 0, 0, 0, 0, 0, 0, 0, 0, 0, 0, 0, 0, 0, 0, 0, 0, 0, 0, 0, 0, 0, 0, 0, 0, 0, 0, 0, 0, 0, 0, 0, 0, 0, 0, 0, 0, 0, 0, 0, 0, 0, 0, 0, 0, 0, 0, 0, 0, 0, 0, 0, 0, 0, 0, 0, 0, 0, 0, 0, 0, 0, 0, 0, 0, 0, 0, 0, 0, 0, 0, 0, 0, 0, 0, 0, 0, 0, 0, 0, 0, 0, 0, 0, 0, 0, 0, 0, 0, 0, 0, 0, 0, 0, 0, 0, 0, 0, 0, 0, 0, 0, 0, 0, 0, 0, 0, 0, 0, 0, 0, 0, 0, 0, 0, 0, 0, 0, 0, 0, 0, 0, 0, 0, 0, 0, 0, 0, 0, 0, 0, 0, 0, 0, 0, 0, 0, 0, 0, 0, 0, 0, 0, 0, 0, 0, 0, 0, 0, 0, 0, 0, 0, 0, 0, 0, 0, 0, 0, 0, 0, 0, 0, 0, 0, 0, 0, 0, 0, 0, 0, 0, 0, 0, 0, 0, 0, 0, 0, 0, 0, 0, 0, 0, 0, 0, 0, 0, 0, 0, 0, 0, 0, 0, 0, 0, 0, 0, 0, 0, 0, 0, 0, 0, 0, 0, 0, 0, 0, 0, 0, 0, 0, 0, 0, 0, 0, 0, 0, 0, 0, 0, 0, 0, 0, 0, 0, 0, 0, 0, 0, 0, 0, 0, 0, 0, 0, 0, 0, 0, 0, 0, 0, 0, 0, 0, 0, 0, 0, 0, 0, 0, 0, 0, 0, 0, 0, 0, 0, 0, 0, 0, 0, 0, 0, 0, 0, 0, 0, 0, 0, 0, 0, 0, 0, 0, 0, 0, 0, 0, 0, 0, 0, 0])
me_plane_001.materials.append(mat_material_001)
me_plane_001.materials.append(mat_material_002)
me_plane_001.use_remesh_preserve_volume = False
me_plane_001.use_remesh_preserve_attributes = False
me_plane_001.use_mirror_vertex_groups = False
me_plane_001.update()

# ---- objects
ob_sun = bpy.data.objects.new('Sun', light_sun)
ob_camera = bpy.data.objects.new('Camera', cam_camera_001)
ob_stadt_terrain = bpy.data.objects.new('Stadt_Terrain', me_plane_001)

# ---- transforms, parenting, visibility, modifiers, constraints
ob_sun.location = (0.0, 224.4, 104.8)
ob_sun.rotation_euler = (-1.289, -2.133e-16, 1.604e-16)
ob_sun.lineart.crease_threshold = 0.0
ob_camera.location = (242.1, 222.7, 107.0)
ob_camera.rotation_euler = (1.407, -7.811e-07, 2.363)
ob_camera.lineart.crease_threshold = 0.0
ob_stadt_terrain.location = (0.0, 0.0, 0.0)
ob_stadt_terrain.scale = (315.0, 315.0, 1.0)
ob_stadt_terrain.lineart.crease_threshold = 0.0

# ---- collection membership
col_collection_1.objects.link(ob_sun)
col_collection_1.objects.link(ob_camera)
col_collection_1.objects.link(ob_stadt_terrain)

# ---- scene / render settings (as saved in the file)
scene.camera = ob_camera
scene.frame_start = 1; scene.frame_end = 250; scene.frame_set(8)
scene.render.engine = 'BLENDER_EEVEE_NEXT'
scene.render.resolution_percentage = 50
scene.render.dither_intensity = 0.0
scene.cycles.use_denoising = False
scene.cycles.samples = 10
scene.cycles.sampling_pattern = 'TABULATED_SOBOL'
scene.cycles.light_sampling_threshold = 0.0
scene.cycles.use_adaptive_sampling = False
scene.cycles.use_light_tree = False
scene.cycles.blur_glossy = 0.0
scene.cycles.volume_bounces = 1
scene.cycles.pixel_filter_type = 'GAUSSIAN'
scene.cycles.sample_clamp_indirect = 0.0
scene.view_settings.view_transform = 'Standard'
bpy.context.view_layer.update()
